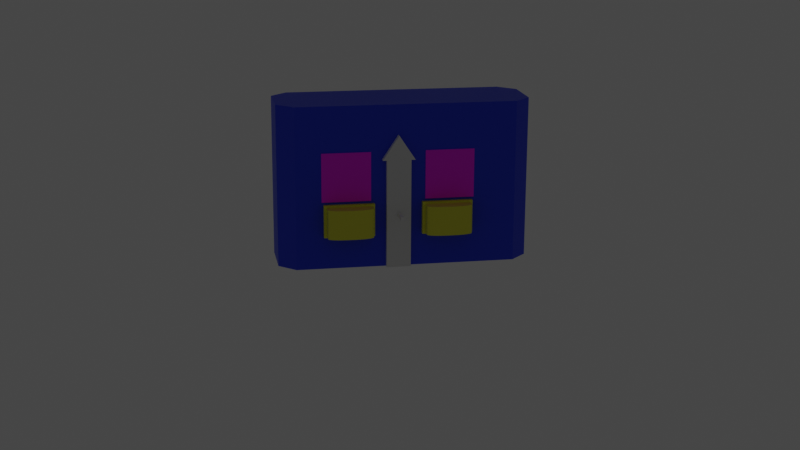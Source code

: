 # Source: charge-station.blend  (saved by Blender 3.2.14; exported with 4.5.12 LTS)
import bpy
from mathutils import Matrix  # noqa: F401  (used for matrix-valued properties, if any)

bpy.ops.wm.read_factory_settings(use_empty=True)
scene = bpy.context.scene
scene.name = 'Scene'

# ---- collections
col_charging_station = bpy.data.collections.new('charging-station'); scene.collection.children.link(col_charging_station)
col_tags = bpy.data.collections.new('Tags'); col_charging_station.children.link(col_tags)
col_light_camera = bpy.data.collections.new('light-camera'); scene.collection.children.link(col_light_camera)

# ---- images (referenced by path relative to the original .blend; pixels are not part of the script)
import os
ASSET_DIR = os.environ.get("B2B_ASSET_DIR", "")  # directory of the original .blend (textures are referenced by path, not embedded)
HERE = os.path.dirname(os.path.abspath(__file__))  # packed textures are extracted next to this script under _unpacked/

def load_image(name, relpath, width, height, colorspace="sRGB"):
    """Load a texture the original file referenced (path relative to the .blend, or extracted next to this script)."""
    p = next((c for c in (os.path.join(HERE, relpath), os.path.join(ASSET_DIR, relpath)) if relpath and os.path.exists(c)), "")
    if p:
        img = bpy.data.images.load(p, check_existing=True)
        img.name = name
    else:  # same state as the original file: an image datablock whose file is absent (Cycles renders it pink)
        img = bpy.data.images.new(name, width, height)
        img.source = "FILE"
        img.filepath = "//" + (relpath or name)
    img.colorspace_settings.name = colorspace
    return img
img_tag_36h11_1_png_001 = load_image('tag_36h11-1.png.001', 'meshes/tag_36h11-1.png', 1024, 1024, 'sRGB')
img_tag_36h11_0_png_001 = load_image('tag_36h11-0.png.001', 'meshes/tag_36h11-0.png', 1024, 1024, 'sRGB')
img_tag_36h11_0_png = load_image('tag_36h11-0.png', 'meshes/tag_36h11-0.png', 1024, 1024, 'sRGB')
img_tag_36h11_1_png = load_image('tag_36h11-1.png', 'meshes/tag_36h11-1.png', 1024, 1024, 'sRGB')

# ---- materials (node trees are filled in below, after node groups)
mat_material_002 = bpy.data.materials.new('Material.002')
mat_material_002.use_transparent_shadow = False
mat_material_003 = bpy.data.materials.new('Material.003')
mat_material_003.use_transparent_shadow = False
mat_apriltag_matiria_b_001 = bpy.data.materials.new('apriltag-matiria-B.001')
mat_apriltag_matiria_b_001.use_transparent_shadow = False
mat_apriltag_matiria_a_001 = bpy.data.materials.new('apriltag-matiria-A.001')
mat_apriltag_matiria_a_001.use_transparent_shadow = False
mat_material_001 = bpy.data.materials.new('Material.001')
mat_material_001.use_transparent_shadow = False
mat_material = bpy.data.materials.new('Material')
mat_material.use_transparent_shadow = False
mat_apriltag_matiria_a = bpy.data.materials.new('apriltag-matiria-A')
mat_apriltag_matiria_a.use_transparent_shadow = False
mat_apriltag_matiria_b = bpy.data.materials.new('apriltag-matiria-B')
mat_apriltag_matiria_b.use_transparent_shadow = False

# ---- node groups
ng_auto_smooth = bpy.data.node_groups.new('Auto Smooth', 'GeometryNodeTree')
_s = ng_auto_smooth.interface.new_socket(name='Geometry', in_out='OUTPUT', socket_type='NodeSocketGeometry')
_s = ng_auto_smooth.interface.new_socket(name='Geometry', in_out='INPUT', socket_type='NodeSocketGeometry')
_s = ng_auto_smooth.interface.new_socket(name='Angle', in_out='INPUT', socket_type='NodeSocketFloat')
_s.subtype = 'ANGLE'
_s.min_value = 0.0
_s.max_value = 3.142
ng_auto_smooth.is_modifier = True
_N = ng_auto_smooth.nodes; _L = ng_auto_smooth.links
n0 = _N.new('NodeGroupOutput'); n0.name = 'Group Output'; n0.location = (480, -100)
n1 = _N.new('NodeGroupInput'); n1.name = 'Group Input'; n1.location = (-420, -300)
n2 = _N.new('NodeGroupInput'); n2.name = 'Group Input.001'; n2.location = (-60, -100)
n3 = _N.new('GeometryNodeSetShadeSmooth'); n3.name = 'Set Shade Smooth'; n3.location = (120, -100)
n3.domain = 'EDGE'
n4 = _N.new('GeometryNodeSetShadeSmooth'); n4.name = 'Set Shade Smooth.001'; n4.location = (300, -100)
n5 = _N.new('GeometryNodeInputMeshEdgeAngle'); n5.name = 'Edge Angle'; n5.location = (-420, -220)
n6 = _N.new('GeometryNodeInputEdgeSmooth'); n6.name = 'Is Edge Smooth'; n6.location = (-60, -160)
n7 = _N.new('GeometryNodeInputShadeSmooth'); n7.name = 'Is Face Smooth'; n7.location = (-240, -340)
n8 = _N.new('FunctionNodeBooleanMath'); n8.name = 'Boolean Math'; n8.location = (-60, -220)
n9 = _N.new('FunctionNodeCompare'); n9.name = 'Compare'; n9.location = (-240, -180)
n9.operation = 'LESS_EQUAL'
_L.new(n5.outputs[0], n9.inputs[0])
_L.new(n4.outputs[0], n0.inputs[0])
_L.new(n1.outputs[1], n9.inputs[1])
_L.new(n9.outputs[0], n8.inputs[0])
_L.new(n7.outputs[0], n8.inputs[1])
_L.new(n2.outputs[0], n3.inputs[0])
_L.new(n6.outputs[0], n3.inputs[1])
_L.new(n3.outputs[0], n4.inputs[0])
_L.new(n8.outputs[0], n3.inputs[2])
n0.is_active_output = True

# ---- material node trees
mat_material_002.use_nodes = True; mat_material_002.node_tree.nodes.clear()
_N = mat_material_002.node_tree.nodes; _L = mat_material_002.node_tree.links
n0 = _N.new('ShaderNodeBsdfPrincipled'); n0.name = 'Principled BSDF'; n0.location = (10, 300)
n0.distribution = 'GGX'
n0.subsurface_method = 'RANDOM_WALK_SKIN'
n0.inputs[0].default_value = (0.01005, 0.04559, 0.8, 1.0)
n0.inputs[3].default_value = 1.45
n0.inputs[27].default_value = (0.0, 0.0, 0.0, 1.0)
n0.inputs[28].default_value = 1.0
n1 = _N.new('ShaderNodeOutputMaterial'); n1.name = 'Material Output'; n1.location = (300, 300)
_L.new(n0.outputs[0], n1.inputs[0])
n1.is_active_output = True
mat_material_003.use_nodes = True; mat_material_003.node_tree.nodes.clear()
_N = mat_material_003.node_tree.nodes; _L = mat_material_003.node_tree.links
n0 = _N.new('ShaderNodeBsdfPrincipled'); n0.name = 'Principled BSDF'; n0.location = (10, 300)
n0.distribution = 'GGX'
n0.subsurface_method = 'RANDOM_WALK_SKIN'
n0.inputs[0].default_value = (0.8, 0.7943, 0.045, 1.0)
n0.inputs[3].default_value = 1.45
n0.inputs[27].default_value = (0.0, 0.0, 0.0, 1.0)
n0.inputs[28].default_value = 1.0
n1 = _N.new('ShaderNodeOutputMaterial'); n1.name = 'Material Output'; n1.location = (300, 300)
_L.new(n0.outputs[0], n1.inputs[0])
n1.is_active_output = True
mat_apriltag_matiria_b_001.use_nodes = True; mat_apriltag_matiria_b_001.node_tree.nodes.clear()
_N = mat_apriltag_matiria_b_001.node_tree.nodes; _L = mat_apriltag_matiria_b_001.node_tree.links
n0 = _N.new('ShaderNodeOutputMaterial'); n0.name = 'Material Output'; n0.location = (300, 300)
n1 = _N.new('ShaderNodeBsdfPrincipled'); n1.name = 'Principled BSDF'; n1.location = (10, 300)
n1.distribution = 'GGX'
n1.subsurface_method = 'BURLEY'
n1.inputs[3].default_value = 1.45
n1.inputs[27].default_value = (0.0, 0.0, 0.0, 1.0)
n1.inputs[28].default_value = 1.0
n2 = _N.new('ShaderNodeTexImage'); n2.name = 'Image Texture'; n2.location = (-279, 303)
n2.image = img_tag_36h11_1_png_001
_L.new(n1.outputs[0], n0.inputs[0])
_L.new(n2.outputs[0], n1.inputs[0])
n0.is_active_output = True
mat_apriltag_matiria_a_001.use_nodes = True; mat_apriltag_matiria_a_001.node_tree.nodes.clear()
_N = mat_apriltag_matiria_a_001.node_tree.nodes; _L = mat_apriltag_matiria_a_001.node_tree.links
n0 = _N.new('ShaderNodeOutputMaterial'); n0.name = 'Material Output'; n0.location = (300, 300)
n1 = _N.new('ShaderNodeBsdfPrincipled'); n1.name = 'Principled BSDF'; n1.location = (10, 300)
n1.distribution = 'GGX'
n1.subsurface_method = 'BURLEY'
n1.inputs[3].default_value = 1.45
n1.inputs[27].default_value = (0.0, 0.0, 0.0, 1.0)
n1.inputs[28].default_value = 1.0
n2 = _N.new('ShaderNodeTexImage'); n2.name = 'Image Texture'; n2.location = (-279, 303)
n2.image = img_tag_36h11_0_png_001
_L.new(n1.outputs[0], n0.inputs[0])
_L.new(n2.outputs[0], n1.inputs[0])
n0.is_active_output = True
mat_material_001.use_nodes = True; mat_material_001.node_tree.nodes.clear()
_N = mat_material_001.node_tree.nodes; _L = mat_material_001.node_tree.links
n0 = _N.new('ShaderNodeBsdfPrincipled'); n0.name = 'Principled BSDF'; n0.location = (10, 300)
n0.distribution = 'GGX'
n0.subsurface_method = 'RANDOM_WALK_SKIN'
n0.inputs[0].default_value = (0.01005, 0.04559, 0.8, 1.0)
n0.inputs[3].default_value = 1.45
n0.inputs[27].default_value = (0.0, 0.0, 0.0, 1.0)
n0.inputs[28].default_value = 1.0
n1 = _N.new('ShaderNodeOutputMaterial'); n1.name = 'Material Output'; n1.location = (300, 300)
_L.new(n0.outputs[0], n1.inputs[0])
n1.is_active_output = True
mat_material.use_nodes = True; mat_material.node_tree.nodes.clear()
_N = mat_material.node_tree.nodes; _L = mat_material.node_tree.links
n0 = _N.new('ShaderNodeBsdfPrincipled'); n0.name = 'Principled BSDF'; n0.location = (10, 300)
n0.distribution = 'GGX'
n0.subsurface_method = 'RANDOM_WALK_SKIN'
n0.inputs[0].default_value = (0.8, 0.7943, 0.045, 1.0)
n0.inputs[3].default_value = 1.45
n0.inputs[27].default_value = (0.0, 0.0, 0.0, 1.0)
n0.inputs[28].default_value = 1.0
n1 = _N.new('ShaderNodeOutputMaterial'); n1.name = 'Material Output'; n1.location = (300, 300)
_L.new(n0.outputs[0], n1.inputs[0])
n1.is_active_output = True
mat_apriltag_matiria_a.use_nodes = True; mat_apriltag_matiria_a.node_tree.nodes.clear()
_N = mat_apriltag_matiria_a.node_tree.nodes; _L = mat_apriltag_matiria_a.node_tree.links
n0 = _N.new('ShaderNodeOutputMaterial'); n0.name = 'Material Output'; n0.location = (300, 300)
n1 = _N.new('ShaderNodeBsdfPrincipled'); n1.name = 'Principled BSDF'; n1.location = (10, 300)
n1.distribution = 'GGX'
n1.subsurface_method = 'BURLEY'
n1.inputs[3].default_value = 1.45
n1.inputs[27].default_value = (0.0, 0.0, 0.0, 1.0)
n1.inputs[28].default_value = 1.0
n2 = _N.new('ShaderNodeTexImage'); n2.name = 'Image Texture'; n2.location = (-279, 303)
n2.image = img_tag_36h11_0_png
_L.new(n1.outputs[0], n0.inputs[0])
_L.new(n2.outputs[0], n1.inputs[0])
n0.is_active_output = True
mat_apriltag_matiria_b.use_nodes = True; mat_apriltag_matiria_b.node_tree.nodes.clear()
_N = mat_apriltag_matiria_b.node_tree.nodes; _L = mat_apriltag_matiria_b.node_tree.links
n0 = _N.new('ShaderNodeOutputMaterial'); n0.name = 'Material Output'; n0.location = (300, 300)
n1 = _N.new('ShaderNodeBsdfPrincipled'); n1.name = 'Principled BSDF'; n1.location = (10, 300)
n1.distribution = 'GGX'
n1.subsurface_method = 'BURLEY'
n1.inputs[3].default_value = 1.45
n1.inputs[27].default_value = (0.0, 0.0, 0.0, 1.0)
n1.inputs[28].default_value = 1.0
n2 = _N.new('ShaderNodeTexImage'); n2.name = 'Image Texture'; n2.location = (-279, 303)
n2.image = img_tag_36h11_1_png
_L.new(n1.outputs[0], n0.inputs[0])
_L.new(n2.outputs[0], n1.inputs[0])
n0.is_active_output = True

# ---- world
world_world = bpy.data.worlds.new('World'); scene.world = world_world
world_world.use_nodes = True; world_world.node_tree.nodes.clear()
_N = world_world.node_tree.nodes; _L = world_world.node_tree.links
n0 = _N.new('ShaderNodeOutputWorld'); n0.name = 'World Output'; n0.location = (300, 300)
n1 = _N.new('ShaderNodeBackground'); n1.name = 'Background'; n1.location = (10, 300)
n1.inputs[0].default_value = (0.05088, 0.05088, 0.05088, 1.0)
_L.new(n1.outputs[0], n0.inputs[0])
n0.is_active_output = True
world_world.color = (0.05088, 0.05088, 0.05088)
world_world.use_sun_shadow = False
world_world.sun_shadow_jitter_overblur = 0.0

# ---- cameras
cam_camera = bpy.data.cameras.new('Camera')
cam_camera.lens = 60.0

# ---- lights
light_spot = bpy.data.lights.new('Spot', 'SPOT')
light_spot.transmission_factor = 0.0
light_spot.energy = 70.0
light_spot.shadow_soft_size = 0.25
light_spot.shadow_maximum_resolution = 0.006
light_spot.use_absolute_resolution = True
light_spot.spot_size = 0.3019
light_spot_001 = bpy.data.lights.new('Spot.001', 'SPOT')
light_spot_001.transmission_factor = 0.0
light_spot_001.energy = 362.9
light_spot_001.shadow_soft_size = 0.25
light_spot_001.shadow_maximum_resolution = 0.006
light_spot_001.use_absolute_resolution = True
light_spot_001.spot_size = 0.2443

# ---- meshes
me_cube_006 = bpy.data.meshes.new('Cube.006')
me_cube_006.from_pydata([(-2.328e-09, -0.05, -2.384e-08), (-2.328e-09, -0.05, 0.2), (-2.328e-09, 0.05, -2.384e-08), (-2.328e-09, 0.05, 0.2), (0.01, -0.05, -2.384e-08), (0.01, -0.05, 0.2), (0.01, 0.05, -2.384e-08), (0.01, 0.05, 0.2), (-2.328e-09, -0.05, 0.04), (-2.328e-09, -0.05, 0.08), (-2.328e-09, -0.05, 0.12), (-2.328e-09, -0.05, 0.16), (-2.328e-09, 0.05, 0.16), (-2.328e-09, 0.05, 0.12), (-2.328e-09, 0.05, 0.08), (-2.328e-09, 0.05, 0.04), (0.01, 0.05, 0.16), (0.01, 0.05, 0.12), (0.01, 0.05, 0.08), (0.01, 0.05, 0.04), (0.01, -0.05, 0.16), (0.01, -0.05, 0.12), (0.01, -0.05, 0.08), (0.01, -0.05, 0.04), (-2.328e-09, 0.01667, -2.384e-08), (-2.328e-09, -0.01667, -2.384e-08), (-2.328e-09, -0.01667, 0.2), (-2.328e-09, 0.01667, 0.2), (0.01, -0.01667, -2.384e-08), (0.01, 0.01667, -2.384e-08), (0.01, 0.01667, 0.2), (0.01, -0.01667, 0.2), (0.01, 0.01667, 0.04), (0.01, -0.01667, 0.04), (0.01, 0.01667, 0.08), (0.01, -0.01667, 0.08), (0.01, 0.01667, 0.12), (0.01, -0.01667, 0.12), (0.01, 0.01667, 0.16), (0.01, -0.01667, 0.16), (-2.328e-09, -0.01667, 0.04), (-2.328e-09, 0.01667, 0.04), (-2.328e-09, -0.01667, 0.08), (-2.328e-09, 0.01667, 0.08), (-2.328e-09, -0.01667, 0.12), (-2.328e-09, 0.01667, 0.12), (-2.328e-09, -0.01667, 0.16), (-2.328e-09, 0.01667, 0.16), (0.01, 0.00664, 0.09667), (0.01, -0.00664, 0.09667), (0.01, 0.00664, 0.1033), (0.01, -0.00664, 0.1033), (0.04398, 0.00664, 0.09667), (0.04398, -0.00664, 0.09667), (0.04398, 0.00664, 0.1033), (0.04398, -0.00664, 0.1033), (-2.328e-09, 0.01857, 0.2), (-2.328e-09, 0.0674, 0.2), (0.01, 0.0674, 0.2), (0.01, -0.01857, 0.2), (0.01, -0.0674, 0.2), (-2.328e-09, -0.0674, 0.2), (-2.328e-09, -0.01857, 0.2), (0.01, 0.01857, 0.2), (-2.328e-09, 0.0002074, 0.2447), (-2.328e-09, 0.0006222, 0.2447), (0.01, 0.0006222, 0.2447), (0.01, -0.0002074, 0.2447), (0.01, -0.0006222, 0.2447), (-2.328e-09, -0.0006222, 0.2447), (-2.328e-09, -0.0002074, 0.2447), (0.01, 0.0002074, 0.2447)], [], [(47, 27, 3, 12), (12, 3, 7, 16), (39, 31, 5, 20), (20, 5, 1, 11), (25, 28, 4, 0), (3, 27, 56, 57), (4, 23, 8, 0), (23, 22, 9, 8), (22, 21, 10, 9), (21, 20, 11, 10), (28, 33, 23, 4), (33, 35, 22, 23), (35, 37, 21, 22), (37, 39, 20, 21), (2, 15, 19, 6), (15, 14, 18, 19), (14, 13, 17, 18), (13, 12, 16, 17), (24, 41, 15, 2), (41, 43, 14, 15), (43, 45, 13, 14), (45, 47, 12, 13), (10, 11, 46, 44), (44, 46, 47, 45), (9, 10, 44, 42), (42, 44, 45, 43), (8, 9, 42, 40), (40, 42, 43, 41), (0, 8, 40, 25), (25, 40, 41, 24), (17, 16, 38, 36), (36, 38, 39, 37), (18, 17, 36, 34), (36, 37, 51, 50), (19, 18, 34, 32), (32, 34, 35, 33), (6, 19, 32, 29), (29, 32, 33, 28), (26, 1, 61, 62), (30, 7, 58, 63), (2, 6, 29, 24), (24, 29, 28, 25), (16, 7, 30, 38), (38, 30, 31, 39), (11, 1, 26, 46), (46, 26, 27, 47), (48, 50, 54, 52), (37, 35, 49, 51), (35, 34, 48, 49), (34, 36, 50, 48), (52, 54, 55, 53), (49, 48, 52, 53), (51, 49, 53, 55), (50, 51, 55, 54), (60, 59, 67, 68), (62, 61, 69, 70), (63, 58, 66, 71), (1, 5, 60, 61), (31, 30, 63, 59), (7, 3, 57, 58), (27, 26, 62, 56), (5, 31, 59, 60), (67, 70, 69, 68), (66, 65, 64, 71), (71, 64, 70, 67), (57, 56, 64, 65), (59, 63, 71, 67), (56, 62, 70, 64), (61, 60, 68, 69), (58, 57, 65, 66)])
_uv = me_cube_006.uv_layers.new(name='UVMap')
_uv.uv.foreach_set('vector', [0.575, 0.1667, 0.625, 0.1667, 0.625, 0.25, 0.575, 0.25, 0.575, 0.25, 0.625, 0.25, 0.625, 0.5, 0.575, 0.5, 0.575, 0.6667, 0.625, 0.6667, 0.625, 0.75, 0.575, 0.75, 0.575, 0.75, 0.625, 0.75, 0.625, 1.0, 0.575, 1.0, 0.125, 0.6667, 0.375, 0.6667, 0.375, 0.75, 0.125, 0.75, 0.625, 0.25, 0.625, 0.1667, 0.625, 0.1667, 0.625, 0.25, 0.375, 0.75, 0.425, 0.75, 0.425, 1.0, 0.375, 1.0, 0.425, 0.75, 0.475, 0.75, 0.475, 1.0, 0.425, 1.0, 0.475, 0.75, 0.525, 0.75, 0.525, 1.0, 0.475, 1.0, 0.525, 0.75, 0.575, 0.75, 0.575, 1.0, 0.525, 1.0, 0.375, 0.6667, 0.425, 0.6667, 0.425, 0.75, 0.375, 0.75, 0.425, 0.6667, 0.475, 0.6667, 0.475, 0.75, 0.425, 0.75, 0.475, 0.6667, 0.525, 0.6667, 0.525, 0.75, 0.475, 0.75, 0.525, 0.6667, 0.575, 0.6667, 0.575, 0.75, 0.525, 0.75, 0.375, 0.25, 0.425, 0.25, 0.425, 0.5, 0.375, 0.5, 0.425, 0.25, 0.475, 0.25, 0.475, 0.5, 0.425, 0.5, 0.475, 0.25, 0.525, 0.25, 0.525, 0.5, 0.475, 0.5, 0.525, 0.25, 0.575, 0.25, 0.575, 0.5, 0.525, 0.5, 0.375, 0.1667, 0.425, 0.1667, 0.425, 0.25, 0.375, 0.25, 0.425, 0.1667, 0.475, 0.1667, 0.475, 0.25, 0.425, 0.25, 0.475, 0.1667, 0.525, 0.1667, 0.525, 0.25, 0.475, 0.25, 0.525, 0.1667, 0.575, 0.1667, 0.575, 0.25, 0.525, 0.25, 0.525, 0.0, 0.575, 0.0, 0.575, 0.08333, 0.525, 0.08333, 0.525, 0.08333, 0.575, 0.08333, 0.575, 0.1667, 0.525, 0.1667, 0.475, 0.0, 0.525, 0.0, 0.525, 0.08333, 0.475, 0.08333, 0.475, 0.08333, 0.525, 0.08333, 0.525, 0.1667, 0.475, 0.1667, 0.425, 0.0, 0.475, 0.0, 0.475, 0.08333, 0.425, 0.08333, 0.425, 0.08333, 0.475, 0.08333, 0.475, 0.1667, 0.425, 0.1667, 0.375, 0.0, 0.425, 0.0, 0.425, 0.08333, 0.375, 0.08333, 0.375, 0.08333, 0.425, 0.08333, 0.425, 0.1667, 0.375, 0.1667, 0.525, 0.5, 0.575, 0.5, 0.575, 0.5833, 0.525, 0.5833, 0.525, 0.5833, 0.575, 0.5833, 0.575, 0.6667, 0.525, 0.6667, 0.475, 0.5, 0.525, 0.5, 0.525, 0.5833, 0.475, 0.5833, 0.525, 0.5833, 0.525, 0.6667, 0.525, 0.6667, 0.525, 0.5833, 0.425, 0.5, 0.475, 0.5, 0.475, 0.5833, 0.425, 0.5833, 0.425, 0.5833, 0.475, 0.5833, 0.475, 0.6667, 0.425, 0.6667, 0.375, 0.5, 0.425, 0.5, 0.425, 0.5833, 0.375, 0.5833, 0.375, 0.5833, 0.425, 0.5833, 0.425, 0.6667, 0.375, 0.6667, 0.625, 0.08333, 0.625, 0.0, 0.625, 0.0, 0.625, 0.08333, 0.625, 0.5833, 0.625, 0.5, 0.625, 0.5, 0.625, 0.5833, 0.125, 0.5, 0.375, 0.5, 0.375, 0.5833, 0.125, 0.5833, 0.125, 0.5833, 0.375, 0.5833, 0.375, 0.6667, 0.125, 0.6667, 0.575, 0.5, 0.625, 0.5, 0.625, 0.5833, 0.575, 0.5833, 0.575, 0.5833, 0.625, 0.5833, 0.625, 0.6667, 0.575, 0.6667, 0.575, 0.0, 0.625, 0.0, 0.625, 0.08333, 0.575, 0.08333, 0.575, 0.08333, 0.625, 0.08333, 0.625, 0.1667, 0.575, 0.1667, 0.475, 0.5833, 0.525, 0.5833, 0.525, 0.5833, 0.475, 0.5833, 0.525, 0.6667, 0.475, 0.6667, 0.475, 0.6667, 0.525, 0.6667, 0.475, 0.6667, 0.475, 0.5833, 0.475, 0.5833, 0.475, 0.6667, 0.475, 0.5833, 0.525, 0.5833, 0.525, 0.5833, 0.475, 0.5833, 0.475, 0.5833, 0.525, 0.5833, 0.525, 0.6667, 0.475, 0.6667, 0.475, 0.6667, 0.475, 0.5833, 0.475, 0.5833, 0.475, 0.6667, 0.525, 0.6667, 0.475, 0.6667, 0.475, 0.6667, 0.525, 0.6667, 0.525, 0.5833, 0.525, 0.6667, 0.525, 0.6667, 0.525, 0.5833, 0.625, 0.75, 0.625, 0.6667, 0.625, 0.6667, 0.625, 0.75, 0.625, 0.08333, 0.625, 0.0, 0.625, 0.0, 0.625, 0.08333, 0.625, 0.5833, 0.625, 0.5, 0.625, 0.5, 0.625, 0.5833, 0.625, 1.0, 0.625, 0.75, 0.625, 0.75, 0.625, 1.0, 0.625, 0.6667, 0.625, 0.5833, 0.625, 0.5833, 0.625, 0.6667, 0.625, 0.5, 0.625, 0.25, 0.625, 0.25, 0.625, 0.5, 0.625, 0.1667, 0.625, 0.08333, 0.625, 0.08333, 0.625, 0.1667, 0.625, 0.75, 0.625, 0.6667, 0.625, 0.6667, 0.625, 0.75, 0.625, 0.6667, 0.875, 0.6667, 0.875, 0.75, 0.625, 0.75, 0.625, 0.5, 0.875, 0.5, 0.875, 0.5833, 0.625, 0.5833, 0.625, 0.5833, 0.875, 0.5833, 0.875, 0.6667, 0.625, 0.6667, 0.625, 0.25, 0.625, 0.1667, 0.625, 0.1667, 0.625, 0.25, 0.625, 0.6667, 0.625, 0.5833, 0.625, 0.5833, 0.625, 0.6667, 0.625, 0.1667, 0.625, 0.08333, 0.625, 0.08333, 0.625, 0.1667, 0.625, 1.0, 0.625, 0.75, 0.625, 0.75, 0.625, 1.0, 0.625, 0.5, 0.625, 0.25, 0.625, 0.25, 0.625, 0.5])
me_cube_006.update()
me_cube_010 = bpy.data.meshes.new('Cube.010')
me_cube_010.from_pydata([(-0.1477, 0.1368, -1.788e-08), (-0.1477, 0.04378, -1.788e-08), (-0.1477, -0.04922, -1.788e-08), (-0.1477, -0.1422, -1.788e-08), (-0.1477, -0.1422, 0.3), (-0.1477, -0.04922, 0.3), (-0.1477, 0.04378, 0.3), (-0.1477, 0.1368, 0.3), (0.0, -0.1422, -1.788e-08), (0.0, -0.04922, -1.788e-08), (0.0, 0.04378, -1.788e-08), (0.0, 0.1368, -1.788e-08), (0.0, 0.1368, 0.3), (0.0, 0.04378, 0.3), (0.0, -0.04922, 0.3), (0.0, -0.1422, 0.3), (0.0, 0.1368, 0.24), (0.0, 0.1368, 0.1203), (0.0, 0.1368, 0.06026), (0.0, 0.1368, 0.0252), (0.0, 0.04378, 0.24), (0.0, 0.04378, 0.1203), (0.0, 0.04378, 0.06026), (0.0, 0.04378, 0.0252), (0.0, -0.04922, 0.24), (0.0, -0.04922, 0.1203), (0.0, -0.04922, 0.06026), (0.0, -0.04922, 0.0252), (0.0, -0.1422, 0.24), (0.0, -0.1422, 0.1203), (0.0, -0.1422, 0.06026), (0.0, -0.1422, 0.0252), (-0.1477, -0.1422, 0.24), (-0.1477, -0.1422, 0.1203), (-0.1477, -0.1422, 0.06026), (-0.1477, -0.1422, 0.0252), (-0.1477, -0.04922, 0.24), (-0.1477, -0.04922, 0.1203), (-0.1477, -0.04922, 0.06026), (-0.1477, -0.04922, 0.0252), (-0.1477, 0.04378, 0.24), (-0.1477, 0.04378, 0.1203), (-0.1477, 0.04378, 0.06026), (-0.1477, 0.04378, 0.0252), (-0.1477, 0.1368, 0.24), (-0.1477, 0.1368, 0.1203), (-0.1477, 0.1368, 0.06026), (-0.1477, 0.1368, 0.0252), (-0.1173, -0.2171, -1.788e-08), (-0.1477, -0.1867, -1.788e-08), (-0.1477, -0.1867, 0.3), (-0.1173, -0.2171, 0.3), (-0.1477, 0.2175, -1.788e-08), (-0.1173, 0.2479, -1.788e-08), (-0.1173, 0.2479, 0.3), (-0.1477, 0.2175, 0.3), (0.0, -0.1867, -1.788e-08), (-0.0304, -0.2171, -1.788e-08), (-0.0304, -0.2171, 0.3), (0.0, -0.1867, 0.3), (-0.0304, 0.2479, -1.788e-08), (0.0, 0.2175, -1.788e-08), (0.0, 0.2175, 0.3), (-0.0304, 0.2479, 0.3), (-0.1173, -0.2171, 0.0252), (-0.1477, -0.1867, 0.0252), (-0.1173, -0.2171, 0.06026), (-0.1477, -0.1867, 0.06026), (-0.1173, -0.2171, 0.1203), (-0.1477, -0.1867, 0.1203), (-0.1477, -0.1867, 0.24), (-0.1173, -0.2171, 0.24), (-0.1173, 0.2479, 0.24), (-0.1477, 0.2175, 0.24), (-0.1173, 0.2479, 0.1203), (-0.1477, 0.2175, 0.1203), (-0.1173, 0.2479, 0.06026), (-0.1477, 0.2175, 0.06026), (-0.1477, 0.2175, 0.0252), (-0.1173, 0.2479, 0.0252), (0.0, 0.2175, 0.24), (-0.0304, 0.2479, 0.24), (0.0, 0.2175, 0.1203), (-0.0304, 0.2479, 0.1203), (0.0, 0.2175, 0.06026), (-0.0304, 0.2479, 0.06026), (-0.0304, 0.2479, 0.0252), (0.0, 0.2175, 0.0252), (-0.0304, -0.2171, 0.24), (0.0, -0.1867, 0.24), (-0.0304, -0.2171, 0.1203), (0.0, -0.1867, 0.1203), (-0.0304, -0.2171, 0.06026), (0.0, -0.1867, 0.06026), (0.0, -0.1867, 0.0252), (-0.0304, -0.2171, 0.0252), (0.0, 0.1368, 0.1203), (0.0, 0.1368, 0.06026), (0.0, 0.04378, 0.1203), (0.0, 0.04378, 0.06026), (0.008593, 0.1368, 0.1203), (0.008593, 0.1368, 0.06026), (0.008593, 0.04378, 0.1203), (0.008593, 0.04378, 0.06026), (0.008593, 0.1368, 0.1203), (0.008593, 0.1368, 0.06026), (0.008593, 0.04378, 0.1203), (0.008593, 0.04378, 0.06026), (0.008593, 0.1368, 0.1203), (0.008593, 0.1368, 0.06026), (0.008593, 0.04378, 0.1203), (0.008593, 0.04378, 0.06026), (0.008593, 0.1321, 0.1173), (0.008593, 0.1321, 0.06326), (0.008593, 0.04843, 0.1173), (0.008593, 0.04843, 0.06326), (0.03725, 0.09726, 0.1173), (0.02617, 0.1321, 0.1173), (0.03688, 0.1063, 0.1173), (0.03577, 0.1147, 0.1173), (0.03401, 0.1219, 0.1173), (0.03171, 0.1275, 0.1173), (0.02904, 0.1309, 0.1173), (0.02617, 0.1321, 0.06326), (0.03725, 0.09726, 0.06326), (0.02904, 0.1309, 0.06326), (0.03171, 0.1275, 0.06326), (0.03401, 0.1219, 0.06326), (0.03577, 0.1147, 0.06326), (0.03688, 0.1063, 0.06326), (0.02617, 0.04843, 0.1173), (0.03725, 0.08331, 0.1173), (0.02904, 0.04962, 0.1173), (0.03171, 0.0531, 0.1173), (0.03401, 0.05865, 0.1173), (0.03577, 0.06587, 0.1173), (0.03688, 0.07428, 0.1173), (0.03725, 0.08331, 0.06326), (0.02617, 0.04843, 0.06326), (0.03688, 0.07428, 0.06326), (0.03577, 0.06587, 0.06326), (0.03401, 0.05865, 0.06326), (0.03171, 0.0531, 0.06326), (0.02904, 0.04962, 0.06326), (0.0, -0.04378, 0.1203), (0.0, -0.04378, 0.06026), (0.0, -0.1368, 0.1203), (0.0, -0.1368, 0.06026), (0.008593, -0.04378, 0.1203), (0.008593, -0.04378, 0.06026), (0.008593, -0.1368, 0.1203), (0.008593, -0.1368, 0.06026), (0.008593, -0.04378, 0.1203), (0.008593, -0.04378, 0.06026), (0.008593, -0.1368, 0.1203), (0.008593, -0.1368, 0.06026), (0.008593, -0.04378, 0.1203), (0.008593, -0.04378, 0.06026), (0.008593, -0.1368, 0.1203), (0.008593, -0.1368, 0.06026), (0.008593, -0.04843, 0.1173), (0.008593, -0.04843, 0.06326), (0.008593, -0.1321, 0.1173), (0.008593, -0.1321, 0.06326), (0.03725, -0.08331, 0.1173), (0.02617, -0.04843, 0.1173), (0.03688, -0.07428, 0.1173), (0.03577, -0.06587, 0.1173), (0.03401, -0.05865, 0.1173), (0.03171, -0.0531, 0.1173), (0.02904, -0.04962, 0.1173), (0.02617, -0.04843, 0.06326), (0.03725, -0.08331, 0.06326), (0.02904, -0.04962, 0.06326), (0.03171, -0.0531, 0.06326), (0.03401, -0.05865, 0.06326), (0.03577, -0.06587, 0.06326), (0.03688, -0.07428, 0.06326), (0.02617, -0.1321, 0.1173), (0.03725, -0.09726, 0.1173), (0.02904, -0.1309, 0.1173), (0.03171, -0.1275, 0.1173), (0.03401, -0.1219, 0.1173), (0.03577, -0.1147, 0.1173), (0.03688, -0.1063, 0.1173), (0.03725, -0.09726, 0.06326), (0.02617, -0.1321, 0.06326), (0.03688, -0.1063, 0.06326), (0.03577, -0.1147, 0.06326), (0.03401, -0.1219, 0.06326), (0.03171, -0.1275, 0.06326), (0.02904, -0.1309, 0.06326), (0.002, 0.14, 0.215), (0.002, 0.14, 0.125), (0.002, 0.05, 0.215), (0.002, 0.05, 0.125), (-0.002, 0.14, 0.215), (-0.002, 0.14, 0.125), (-0.002, 0.05, 0.215), (-0.002, 0.05, 0.125), (0.002, -0.05, 0.215), (0.002, -0.05, 0.125), (0.002, -0.14, 0.215), (0.002, -0.14, 0.125), (-0.002, -0.05, 0.215), (-0.002, -0.05, 0.125), (-0.002, -0.14, 0.215), (-0.002, -0.14, 0.125)], [], [(8, 31, 94, 56), (44, 7, 55, 73), (61, 87, 19, 11), (15, 4, 50, 51, 58, 59), (57, 95, 64, 48), (0, 47, 78, 52), (72, 54, 63, 81), (12, 7, 6, 13), (13, 6, 5, 14), (14, 5, 4, 15), (62, 63, 54, 55, 7, 12), (0, 11, 10, 1), (1, 10, 9, 2), (2, 9, 8, 3), (95, 92, 66, 64), (16, 12, 13, 20), (20, 13, 14, 24), (24, 14, 15, 28), (88, 58, 51, 71), (32, 4, 5, 36), (36, 5, 6, 40), (40, 6, 7, 44), (1, 43, 47, 0), (43, 42, 46, 47), (42, 41, 45, 46), (41, 40, 44, 45), (2, 39, 43, 1), (39, 38, 42, 43), (38, 37, 41, 42), (37, 36, 40, 41), (3, 35, 39, 2), (35, 34, 38, 39), (34, 33, 37, 38), (33, 32, 36, 37), (3, 8, 56, 57, 48, 49), (92, 90, 68, 66), (90, 88, 71, 68), (45, 44, 73, 75), (9, 27, 31, 8), (27, 26, 30, 31), (25, 24, 28, 29), (10, 23, 27, 9), (23, 22, 26, 27), (22, 21, 25, 26), (21, 20, 24, 25), (11, 19, 23, 10), (19, 18, 22, 23), (17, 16, 20, 21), (80, 62, 12, 16), (29, 28, 89, 91), (87, 84, 18, 19), (84, 82, 17, 18), (70, 50, 4, 32), (65, 67, 34, 35), (67, 69, 33, 34), (69, 70, 32, 33), (28, 15, 59, 89), (31, 30, 93, 94), (30, 29, 91, 93), (52, 53, 60, 61, 11, 0), (82, 80, 16, 17), (47, 46, 77, 78), (46, 45, 75, 77), (53, 79, 86, 60), (79, 76, 85, 86), (76, 74, 83, 85), (74, 72, 81, 83), (71, 51, 50, 70), (79, 53, 52, 78), (87, 61, 60, 86), (95, 57, 56, 94), (48, 64, 65, 49), (64, 66, 67, 65), (66, 68, 69, 67), (68, 71, 70, 69), (54, 72, 73, 55), (72, 74, 75, 73), (74, 76, 77, 75), (76, 79, 78, 77), (62, 80, 81, 63), (80, 82, 83, 81), (82, 84, 85, 83), (84, 87, 86, 85), (58, 88, 89, 59), (88, 90, 91, 89), (90, 92, 93, 91), (92, 95, 94, 93), (49, 65, 35, 3), (18, 17, 21, 22), (26, 25, 29, 30), (100, 102, 106, 104), (98, 99, 103, 102), (99, 97, 101, 103), (97, 96, 100, 101), (96, 98, 102, 100), (102, 103, 107, 106), (103, 101, 105, 107), (101, 100, 104, 105), (111, 109, 113, 115), (105, 104, 108, 109), (104, 106, 110, 108), (106, 107, 111, 110), (107, 105, 109, 111), (115, 113, 123, 125, 126, 127, 128, 129, 124, 137, 139, 140, 141, 142, 143, 138), (109, 108, 112, 113), (108, 110, 114, 112), (110, 111, 115, 114), (112, 114, 130, 132, 133, 134, 135, 136, 131, 116, 118, 119, 120, 121, 122, 117), (114, 115, 138, 130), (124, 116, 131, 137), (116, 124, 129, 118), (118, 129, 128, 119), (119, 128, 127, 120), (120, 127, 126, 121), (121, 126, 125, 122), (122, 125, 123, 117), (130, 138, 143, 132), (132, 143, 142, 133), (133, 142, 141, 134), (134, 141, 140, 135), (135, 140, 139, 136), (136, 139, 137, 131), (113, 112, 117, 123), (97, 99, 98, 96), (144, 146, 150, 148), (145, 144, 148, 149), (148, 150, 154, 152), (147, 145, 149, 151), (146, 147, 151, 150), (153, 152, 156, 157), (155, 153, 157, 159), (150, 151, 155, 154), (151, 149, 153, 155), (149, 148, 152, 153), (159, 157, 161, 163), (152, 154, 158, 156), (154, 155, 159, 158), (163, 161, 171, 173, 174, 175, 176, 177, 172, 185, 187, 188, 189, 190, 191, 186), (157, 156, 160, 161), (156, 158, 162, 160), (158, 159, 163, 162), (160, 162, 178, 180, 181, 182, 183, 184, 179, 164, 166, 167, 168, 169, 170, 165), (161, 160, 165, 171), (162, 163, 186, 178), (172, 164, 179, 185), (164, 172, 177, 166), (166, 177, 176, 167), (167, 176, 175, 168), (168, 175, 174, 169), (169, 174, 173, 170), (170, 173, 171, 165), (178, 186, 191, 180), (180, 191, 190, 181), (181, 190, 189, 182), (182, 189, 188, 183), (183, 188, 187, 184), (184, 187, 185, 179), (145, 147, 146, 144), (192, 194, 195, 193), (194, 198, 199, 195), (198, 196, 197, 199), (196, 192, 193, 197), (194, 192, 196, 198), (199, 197, 193, 195), (200, 202, 203, 201), (202, 206, 207, 203), (206, 204, 205, 207), (204, 200, 201, 205), (202, 200, 204, 206), (207, 205, 201, 203)])
me_cube_010.polygons.foreach_set('material_index', [0, 0, 0, 0, 0, 0, 0, 0, 0, 0, 0, 0, 0, 0, 0, 0, 0, 0, 0, 0, 0, 0, 0, 0, 0, 0, 0, 0, 0, 0, 0, 0, 0, 0, 0, 0, 0, 0, 0, 0, 0, 0, 0, 0, 0, 0, 0, 0, 0, 0, 0, 0, 0, 0, 0, 0, 0, 0, 0, 0, 0, 0, 0, 0, 0, 0, 0, 0, 0, 0, 0, 0, 0, 0, 0, 0, 0, 0, 0, 0, 0, 0, 0, 0, 0, 0, 0, 0, 0, 0, 1, 1, 1, 1, 1, 1, 1, 1, 1, 1, 1, 1, 1, 1, 1, 1, 1, 1, 1, 1, 1, 1, 1, 1, 1, 1, 1, 1, 1, 1, 1, 1, 1, 1, 1, 1, 1, 1, 1, 1, 1, 1, 1, 1, 1, 1, 1, 1, 1, 1, 1, 1, 1, 1, 1, 1, 1, 1, 1, 1, 1, 1, 1, 1, 1, 1, 1, 1, 2, 2, 2, 2, 2, 2, 3, 3, 3, 3, 3, 3])
_uv = me_cube_010.uv_layers.new(name='UVMap')
_uv.uv.foreach_set('vector', [0.375, 0.7097, 0.425, 0.7097, 0.425, 0.7337, 0.375, 0.7337, 0.575, 0.1903, 0.625, 0.1903, 0.625, 0.2337, 0.575, 0.2337, 0.375, 0.5163, 0.425, 0.5163, 0.425, 0.5597, 0.375, 0.5597, 0.625, 0.7097, 0.875, 0.7097, 0.875, 0.7337, 0.8236, 0.75, 0.6764, 0.75, 0.625, 0.7337, 0.375, 0.8014, 0.425, 0.8014, 0.425, 0.9486, 0.375, 0.9486, 0.375, 0.1903, 0.425, 0.1903, 0.425, 0.2337, 0.375, 0.2337, 0.575, 0.3014, 0.625, 0.3014, 0.625, 0.4486, 0.575, 0.4486, 0.625, 0.5597, 0.875, 0.5597, 0.875, 0.6097, 0.625, 0.6097, 0.625, 0.6097, 0.875, 0.6097, 0.875, 0.6597, 0.625, 0.6597, 0.625, 0.6597, 0.875, 0.6597, 0.875, 0.7097, 0.625, 0.7097, 0.625, 0.5163, 0.6764, 0.5, 0.8236, 0.5, 0.875, 0.5163, 0.875, 0.5597, 0.625, 0.5597, 0.125, 0.5597, 0.375, 0.5597, 0.375, 0.6097, 0.125, 0.6097, 0.125, 0.6097, 0.375, 0.6097, 0.375, 0.6597, 0.125, 0.6597, 0.125, 0.6597, 0.375, 0.6597, 0.375, 0.7097, 0.125, 0.7097, 0.425, 0.8014, 0.475, 0.8014, 0.475, 0.9486, 0.425, 0.9486, 0.575, 0.5597, 0.625, 0.5597, 0.625, 0.6097, 0.575, 0.6097, 0.575, 0.6097, 0.625, 0.6097, 0.625, 0.6597, 0.575, 0.6597, 0.575, 0.6597, 0.625, 0.6597, 0.625, 0.7097, 0.575, 0.7097, 0.575, 0.8014, 0.625, 0.8014, 0.625, 0.9486, 0.575, 0.9486, 0.575, 0.04026, 0.625, 0.04026, 0.625, 0.09026, 0.575, 0.09026, 0.575, 0.09026, 0.625, 0.09026, 0.625, 0.1403, 0.575, 0.1403, 0.575, 0.1403, 0.625, 0.1403, 0.625, 0.1903, 0.575, 0.1903, 0.375, 0.1403, 0.425, 0.1403, 0.425, 0.1903, 0.375, 0.1903, 0.425, 0.1403, 0.475, 0.1403, 0.475, 0.1903, 0.425, 0.1903, 0.475, 0.1403, 0.525, 0.1403, 0.525, 0.1903, 0.475, 0.1903, 0.525, 0.1403, 0.575, 0.1403, 0.575, 0.1903, 0.525, 0.1903, 0.375, 0.09026, 0.425, 0.09026, 0.425, 0.1403, 0.375, 0.1403, 0.425, 0.09026, 0.475, 0.09026, 0.475, 0.1403, 0.425, 0.1403, 0.475, 0.09026, 0.525, 0.09026, 0.525, 0.1403, 0.475, 0.1403, 0.525, 0.09026, 0.575, 0.09026, 0.575, 0.1403, 0.525, 0.1403, 0.375, 0.04026, 0.425, 0.04026, 0.425, 0.09026, 0.375, 0.09026, 0.425, 0.04026, 0.475, 0.04026, 0.475, 0.09026, 0.425, 0.09026, 0.475, 0.04026, 0.525, 0.04026, 0.525, 0.09026, 0.475, 0.09026, 0.525, 0.04026, 0.575, 0.04026, 0.575, 0.09026, 0.525, 0.09026, 0.125, 0.7097, 0.375, 0.7097, 0.375, 0.7337, 0.3236, 0.75, 0.1764, 0.75, 0.125, 0.7337, 0.475, 0.8014, 0.525, 0.8014, 0.525, 0.9486, 0.475, 0.9486, 0.525, 0.8014, 0.575, 0.8014, 0.575, 0.9486, 0.525, 0.9486, 0.525, 0.1903, 0.575, 0.1903, 0.575, 0.2337, 0.525, 0.2337, 0.375, 0.6597, 0.425, 0.6597, 0.425, 0.7097, 0.375, 0.7097, 0.425, 0.6597, 0.475, 0.6597, 0.475, 0.7097, 0.425, 0.7097, 0.525, 0.6597, 0.575, 0.6597, 0.575, 0.7097, 0.525, 0.7097, 0.375, 0.6097, 0.425, 0.6097, 0.425, 0.6597, 0.375, 0.6597, 0.425, 0.6097, 0.475, 0.6097, 0.475, 0.6597, 0.425, 0.6597, 0.475, 0.6097, 0.525, 0.6097, 0.525, 0.6597, 0.475, 0.6597, 0.525, 0.6097, 0.575, 0.6097, 0.575, 0.6597, 0.525, 0.6597, 0.375, 0.5597, 0.425, 0.5597, 0.425, 0.6097, 0.375, 0.6097, 0.425, 0.5597, 0.475, 0.5597, 0.475, 0.6097, 0.425, 0.6097, 0.525, 0.5597, 0.575, 0.5597, 0.575, 0.6097, 0.525, 0.6097, 0.575, 0.5163, 0.625, 0.5163, 0.625, 0.5597, 0.575, 0.5597, 0.525, 0.7097, 0.575, 0.7097, 0.575, 0.7337, 0.525, 0.7337, 0.425, 0.5163, 0.475, 0.5163, 0.475, 0.5597, 0.425, 0.5597, 0.475, 0.5163, 0.525, 0.5163, 0.525, 0.5597, 0.475, 0.5597, 0.575, 0.01635, 0.625, 0.01635, 0.625, 0.04026, 0.575, 0.04026, 0.425, 0.01635, 0.475, 0.01635, 0.475, 0.04026, 0.425, 0.04026, 0.475, 0.01635, 0.525, 0.01635, 0.525, 0.04026, 0.475, 0.04026, 0.525, 0.01635, 0.575, 0.01635, 0.575, 0.04026, 0.525, 0.04026, 0.575, 0.7097, 0.625, 0.7097, 0.625, 0.7337, 0.575, 0.7337, 0.425, 0.7097, 0.475, 0.7097, 0.475, 0.7337, 0.425, 0.7337, 0.475, 0.7097, 0.525, 0.7097, 0.525, 0.7337, 0.475, 0.7337, 0.125, 0.5163, 0.1764, 0.5, 0.3236, 0.5, 0.375, 0.5163, 0.375, 0.5597, 0.125, 0.5597, 0.525, 0.5163, 0.575, 0.5163, 0.575, 0.5597, 0.525, 0.5597, 0.425, 0.1903, 0.475, 0.1903, 0.475, 0.2337, 0.425, 0.2337, 0.475, 0.1903, 0.525, 0.1903, 0.525, 0.2337, 0.475, 0.2337, 0.375, 0.3014, 0.425, 0.3014, 0.425, 0.4486, 0.375, 0.4486, 0.425, 0.3014, 0.475, 0.3014, 0.475, 0.4486, 0.425, 0.4486, 0.475, 0.3014, 0.525, 0.3014, 0.525, 0.4486, 0.475, 0.4486, 0.525, 0.3014, 0.575, 0.3014, 0.575, 0.4486, 0.525, 0.4486, 0.575, 0.0, 0.625, 0.0, 0.625, 0.01635, 0.575, 0.01635, 0.425, 0.3014, 0.375, 0.3014, 0.375, 0.2337, 0.425, 0.2337, 0.425, 0.5163, 0.375, 0.5163, 0.375, 0.4486, 0.425, 0.4486, 0.425, 0.8014, 0.375, 0.8014, 0.375, 0.7337, 0.425, 0.7337, 0.375, 0.0, 0.425, 0.0, 0.425, 0.01635, 0.375, 0.01635, 0.425, 0.0, 0.475, 0.0, 0.475, 0.01635, 0.425, 0.01635, 0.475, 0.0, 0.525, 0.0, 0.525, 0.01635, 0.475, 0.01635, 0.525, 0.0, 0.575, 0.0, 0.575, 0.01635, 0.525, 0.01635, 0.625, 0.3014, 0.575, 0.3014, 0.575, 0.2337, 0.625, 0.2337, 0.575, 0.3014, 0.525, 0.3014, 0.525, 0.2337, 0.575, 0.2337, 0.525, 0.3014, 0.475, 0.3014, 0.475, 0.2337, 0.525, 0.2337, 0.475, 0.3014, 0.425, 0.3014, 0.425, 0.2337, 0.475, 0.2337, 0.625, 0.5163, 0.575, 0.5163, 0.575, 0.4486, 0.625, 0.4486, 0.575, 0.5163, 0.525, 0.5163, 0.525, 0.4486, 0.575, 0.4486, 0.525, 0.5163, 0.475, 0.5163, 0.475, 0.4486, 0.525, 0.4486, 0.475, 0.5163, 0.425, 0.5163, 0.425, 0.4486, 0.475, 0.4486, 0.625, 0.8014, 0.575, 0.8014, 0.575, 0.7337, 0.625, 0.7337, 0.575, 0.8014, 0.525, 0.8014, 0.525, 0.7337, 0.575, 0.7337, 0.525, 0.8014, 0.475, 0.8014, 0.475, 0.7337, 0.525, 0.7337, 0.475, 0.8014, 0.425, 0.8014, 0.425, 0.7337, 0.475, 0.7337, 0.375, 0.01635, 0.425, 0.01635, 0.425, 0.04026, 0.375, 0.04026, 0.475, 0.5597, 0.525, 0.5597, 0.525, 0.6097, 0.475, 0.6097, 0.475, 0.6597, 0.525, 0.6597, 0.525, 0.7097, 0.475, 0.7097, 0.525, 0.5597, 0.525, 0.6097, 0.525, 0.6097, 0.525, 0.5597, 0.525, 0.6097, 0.475, 0.6097, 0.475, 0.6097, 0.525, 0.6097, 0.475, 0.6097, 0.475, 0.5597, 0.475, 0.5597, 0.475, 0.6097, 0.475, 0.5597, 0.525, 0.5597, 0.525, 0.5597, 0.475, 0.5597, 0.525, 0.5597, 0.525, 0.6097, 0.525, 0.6097, 0.525, 0.5597, 0.525, 0.6097, 0.475, 0.6097, 0.475, 0.6097, 0.525, 0.6097, 0.475, 0.6097, 0.475, 0.5597, 0.475, 0.5597, 0.475, 0.6097, 0.475, 0.5597, 0.525, 0.5597, 0.525, 0.5597, 0.475, 0.5597, 0.475, 0.6097, 0.475, 0.5597, 0.475, 0.5597, 0.475, 0.6097, 0.475, 0.5597, 0.525, 0.5597, 0.525, 0.5597, 0.475, 0.5597, 0.525, 0.5597, 0.525, 0.6097, 0.525, 0.6097, 0.525, 0.5597, 0.525, 0.6097, 0.475, 0.6097, 0.475, 0.6097, 0.525, 0.6097, 0.475, 0.6097, 0.475, 0.5597, 0.475, 0.5597, 0.475, 0.6097, 0.475, 0.6097, 0.475, 0.5597, 0.475, 0.5597, 0.475, 0.56, 0.475, 0.5607, 0.475, 0.5618, 0.475, 0.5702, 0.475, 0.5752, 0.475, 0.5806, 0.475, 0.5889, 0.475, 0.5943, 0.475, 0.5993, 0.475, 0.6077, 0.475, 0.6088, 0.475, 0.6095, 0.475, 0.6097, 0.475, 0.5597, 0.525, 0.5597, 0.525, 0.5597, 0.475, 0.5597, 0.525, 0.5597, 0.525, 0.6097, 0.525, 0.6097, 0.525, 0.5597, 0.525, 0.6097, 0.475, 0.6097, 0.475, 0.6097, 0.525, 0.6097, 0.525, 0.5597, 0.525, 0.6097, 0.525, 0.6097, 0.525, 0.6095, 0.525, 0.6088, 0.525, 0.6077, 0.525, 0.5993, 0.525, 0.5943, 0.525, 0.5889, 0.525, 0.5806, 0.525, 0.5752, 0.525, 0.5702, 0.525, 0.5618, 0.525, 0.5607, 0.525, 0.56, 0.525, 0.5597, 0.525, 0.6097, 0.475, 0.6097, 0.475, 0.6097, 0.525, 0.6097, 0.475, 0.5806, 0.525, 0.5806, 0.525, 0.5889, 0.475, 0.5889, 0.525, 0.5806, 0.475, 0.5806, 0.475, 0.5752, 0.525, 0.5752, 0.525, 0.5752, 0.475, 0.5752, 0.475, 0.5702, 0.525, 0.5702, 0.525, 0.5702, 0.475, 0.5702, 0.475, 0.5618, 0.525, 0.5618, 0.525, 0.5618, 0.475, 0.5618, 0.475, 0.5607, 0.525, 0.5607, 0.525, 0.5607, 0.475, 0.5607, 0.475, 0.56, 0.525, 0.56, 0.525, 0.56, 0.475, 0.56, 0.475, 0.5597, 0.525, 0.5597, 0.525, 0.6097, 0.475, 0.6097, 0.475, 0.6095, 0.525, 0.6095, 0.525, 0.6095, 0.475, 0.6095, 0.475, 0.6088, 0.525, 0.6088, 0.525, 0.6088, 0.475, 0.6088, 0.475, 0.6077, 0.525, 0.6077, 0.525, 0.6077, 0.475, 0.6077, 0.475, 0.5993, 0.525, 0.5993, 0.525, 0.5993, 0.475, 0.5993, 0.475, 0.5943, 0.525, 0.5943, 0.525, 0.5943, 0.475, 0.5943, 0.475, 0.5889, 0.525, 0.5889, 0.475, 0.5597, 0.525, 0.5597, 0.525, 0.5597, 0.475, 0.5597, 0.475, 0.5597, 0.475, 0.6097, 0.525, 0.6097, 0.525, 0.5597, 0.525, 0.6597, 0.525, 0.7097, 0.525, 0.7097, 0.525, 0.6597, 0.475, 0.6597, 0.525, 0.6597, 0.525, 0.6597, 0.475, 0.6597, 0.525, 0.6597, 0.525, 0.7097, 0.525, 0.7097, 0.525, 0.6597, 0.475, 0.7097, 0.475, 0.6597, 0.475, 0.6597, 0.475, 0.7097, 0.525, 0.7097, 0.475, 0.7097, 0.475, 0.7097, 0.525, 0.7097, 0.475, 0.6597, 0.525, 0.6597, 0.525, 0.6597, 0.475, 0.6597, 0.475, 0.7097, 0.475, 0.6597, 0.475, 0.6597, 0.475, 0.7097, 0.525, 0.7097, 0.475, 0.7097, 0.475, 0.7097, 0.525, 0.7097, 0.475, 0.7097, 0.475, 0.6597, 0.475, 0.6597, 0.475, 0.7097, 0.475, 0.6597, 0.525, 0.6597, 0.525, 0.6597, 0.475, 0.6597, 0.475, 0.7097, 0.475, 0.6597, 0.475, 0.6597, 0.475, 0.7097, 0.525, 0.6597, 0.525, 0.7097, 0.525, 0.7097, 0.525, 0.6597, 0.525, 0.7097, 0.475, 0.7097, 0.475, 0.7097, 0.525, 0.7097, 0.475, 0.7097, 0.475, 0.6597, 0.475, 0.6597, 0.475, 0.66, 0.475, 0.6607, 0.475, 0.6618, 0.475, 0.6702, 0.475, 0.6752, 0.475, 0.6806, 0.475, 0.6889, 0.475, 0.6943, 0.475, 0.6993, 0.475, 0.7077, 0.475, 0.7088, 0.475, 0.7095, 0.475, 0.7097, 0.475, 0.6597, 0.525, 0.6597, 0.525, 0.6597, 0.475, 0.6597, 0.525, 0.6597, 0.525, 0.7097, 0.525, 0.7097, 0.525, 0.6597, 0.525, 0.7097, 0.475, 0.7097, 0.475, 0.7097, 0.525, 0.7097, 0.525, 0.6597, 0.525, 0.7097, 0.525, 0.7097, 0.525, 0.7095, 0.525, 0.7088, 0.525, 0.7077, 0.525, 0.6993, 0.525, 0.6943, 0.525, 0.6889, 0.525, 0.6806, 0.525, 0.6752, 0.525, 0.6702, 0.525, 0.6618, 0.525, 0.6607, 0.525, 0.66, 0.525, 0.6597, 0.475, 0.6597, 0.525, 0.6597, 0.525, 0.6597, 0.475, 0.6597, 0.525, 0.7097, 0.475, 0.7097, 0.475, 0.7097, 0.525, 0.7097, 0.475, 0.6806, 0.525, 0.6806, 0.525, 0.6889, 0.475, 0.6889, 0.525, 0.6806, 0.475, 0.6806, 0.475, 0.6752, 0.525, 0.6752, 0.525, 0.6752, 0.475, 0.6752, 0.475, 0.6702, 0.525, 0.6702, 0.525, 0.6702, 0.475, 0.6702, 0.475, 0.6618, 0.525, 0.6618, 0.525, 0.6618, 0.475, 0.6618, 0.475, 0.6607, 0.525, 0.6607, 0.525, 0.6607, 0.475, 0.6607, 0.475, 0.66, 0.525, 0.66, 0.525, 0.66, 0.475, 0.66, 0.475, 0.6597, 0.525, 0.6597, 0.525, 0.7097, 0.475, 0.7097, 0.475, 0.7095, 0.525, 0.7095, 0.525, 0.7095, 0.475, 0.7095, 0.475, 0.7088, 0.525, 0.7088, 0.525, 0.7088, 0.475, 0.7088, 0.475, 0.7077, 0.525, 0.7077, 0.525, 0.7077, 0.475, 0.7077, 0.475, 0.6993, 0.525, 0.6993, 0.525, 0.6993, 0.475, 0.6993, 0.475, 0.6943, 0.525, 0.6943, 0.525, 0.6943, 0.475, 0.6943, 0.475, 0.6889, 0.525, 0.6889, 0.475, 0.6597, 0.475, 0.7097, 0.525, 0.7097, 0.525, 0.6597, 1.005, 0.9946, -0.005464, 0.9946, -0.005465, 0.005405, 1.005, 0.005405, 0.0, 0.0, 0.0, 1.0, 1.0, 1.0, 1.0, 0.0, 0.0, 0.0, 0.0, 1.0, 1.0, 1.0, 1.0, 0.0, 0.0, 0.0, 0.0, 1.0, 1.0, 1.0, 1.0, 0.0, 0.0, 0.0, 0.0, 1.0, 1.0, 1.0, 1.0, 0.0, 0.0, 0.0, 0.0, 1.0, 1.0, 1.0, 1.0, 0.0, 1.005, 0.9946, -0.005464, 0.9946, -0.005465, 0.005405, 1.005, 0.005405, 0.0, 0.0, 0.0, 1.0, 1.0, 1.0, 1.0, 0.0, 0.0, 0.0, 0.0, 1.0, 1.0, 1.0, 1.0, 0.0, 0.0, 0.0, 0.0, 1.0, 1.0, 1.0, 1.0, 0.0, 0.0, 0.0, 0.0, 1.0, 1.0, 1.0, 1.0, 0.0, 0.0, 0.0, 0.0, 1.0, 1.0, 1.0, 1.0, 0.0])
me_cube_010.materials.append(mat_material_002)
me_cube_010.materials.append(mat_material_003)
me_cube_010.materials.append(mat_apriltag_matiria_b_001)
me_cube_010.materials.append(mat_apriltag_matiria_a_001)
me_cube_010.use_remesh_fix_poles = True
me_cube_010.use_remesh_preserve_attributes = False
me_cube_010.update()
me_cube = bpy.data.meshes.new('Cube')
me_cube.from_pydata([(0.0, -1.0, 0.0), (0.0, -1.0, 2.0), (0.0, 1.0, 0.0), (0.0, 1.0, 2.0), (2.0, -1.0, 0.0), (2.0, -1.0, 2.0), (2.0, 1.0, 0.0), (2.0, 1.0, 2.0)], [], [(0, 1, 3, 2), (2, 3, 7, 6), (6, 7, 5, 4), (4, 5, 1, 0), (2, 6, 4, 0), (7, 3, 1, 5)])
_uv = me_cube.uv_layers.new(name='UVMap')
_uv.uv.foreach_set('vector', [0.375, 0.0, 0.625, 0.0, 0.625, 0.25, 0.375, 0.25, 0.375, 0.25, 0.625, 0.25, 0.625, 0.5, 0.375, 0.5, 0.375, 0.5, 0.625, 0.5, 0.625, 0.75, 0.375, 0.75, 0.375, 0.75, 0.625, 0.75, 0.625, 1.0, 0.375, 1.0, 0.125, 0.5, 0.375, 0.5, 0.375, 0.75, 0.125, 0.75, 0.625, 0.5, 0.875, 0.5, 0.875, 0.75, 0.625, 0.75])
me_cube.use_remesh_fix_poles = True
me_cube.use_remesh_preserve_attributes = False
me_cube.update()
me_cube_002 = bpy.data.meshes.new('Cube.002')
me_cube_002.from_pydata([(-0.1477, 0.1368, -1.788e-08), (-0.1477, 0.04378, -1.788e-08), (-0.1477, -0.04922, -1.788e-08), (-0.1477, -0.1422, -1.788e-08), (-0.1477, -0.1422, 0.3), (-0.1477, -0.04922, 0.3), (-0.1477, 0.04378, 0.3), (-0.1477, 0.1368, 0.3), (0.0, -0.1422, -1.788e-08), (0.0, -0.04922, -1.788e-08), (0.0, 0.04378, -1.788e-08), (0.0, 0.1368, -1.788e-08), (0.0, 0.1368, 0.3), (0.0, 0.04378, 0.3), (0.0, -0.04922, 0.3), (0.0, -0.1422, 0.3), (0.0, 0.1368, 0.24), (0.0, 0.1368, 0.1203), (0.0, 0.1368, 0.06026), (0.0, 0.1368, 0.0252), (0.0, 0.04378, 0.24), (0.0, 0.04378, 0.1203), (0.0, 0.04378, 0.06026), (0.0, 0.04378, 0.0252), (0.0, -0.04922, 0.24), (0.0, -0.04922, 0.1203), (0.0, -0.04922, 0.06026), (0.0, -0.04922, 0.0252), (0.0, -0.1422, 0.24), (0.0, -0.1422, 0.1203), (0.0, -0.1422, 0.06026), (0.0, -0.1422, 0.0252), (-0.1477, -0.1422, 0.24), (-0.1477, -0.1422, 0.1203), (-0.1477, -0.1422, 0.06026), (-0.1477, -0.1422, 0.0252), (-0.1477, -0.04922, 0.24), (-0.1477, -0.04922, 0.1203), (-0.1477, -0.04922, 0.06026), (-0.1477, -0.04922, 0.0252), (-0.1477, 0.04378, 0.24), (-0.1477, 0.04378, 0.1203), (-0.1477, 0.04378, 0.06026), (-0.1477, 0.04378, 0.0252), (-0.1477, 0.1368, 0.24), (-0.1477, 0.1368, 0.1203), (-0.1477, 0.1368, 0.06026), (-0.1477, 0.1368, 0.0252), (-0.1173, -0.2171, -1.788e-08), (-0.1477, -0.1867, -1.788e-08), (-0.1477, -0.1867, 0.3), (-0.1173, -0.2171, 0.3), (-0.1477, 0.2175, -1.788e-08), (-0.1173, 0.2479, -1.788e-08), (-0.1173, 0.2479, 0.3), (-0.1477, 0.2175, 0.3), (0.0, -0.1867, -1.788e-08), (-0.0304, -0.2171, -1.788e-08), (-0.0304, -0.2171, 0.3), (0.0, -0.1867, 0.3), (-0.0304, 0.2479, -1.788e-08), (0.0, 0.2175, -1.788e-08), (0.0, 0.2175, 0.3), (-0.0304, 0.2479, 0.3), (-0.1173, -0.2171, 0.0252), (-0.1477, -0.1867, 0.0252), (-0.1173, -0.2171, 0.06026), (-0.1477, -0.1867, 0.06026), (-0.1173, -0.2171, 0.1203), (-0.1477, -0.1867, 0.1203), (-0.1477, -0.1867, 0.24), (-0.1173, -0.2171, 0.24), (-0.1173, 0.2479, 0.24), (-0.1477, 0.2175, 0.24), (-0.1173, 0.2479, 0.1203), (-0.1477, 0.2175, 0.1203), (-0.1173, 0.2479, 0.06026), (-0.1477, 0.2175, 0.06026), (-0.1477, 0.2175, 0.0252), (-0.1173, 0.2479, 0.0252), (0.0, 0.2175, 0.24), (-0.0304, 0.2479, 0.24), (0.0, 0.2175, 0.1203), (-0.0304, 0.2479, 0.1203), (0.0, 0.2175, 0.06026), (-0.0304, 0.2479, 0.06026), (-0.0304, 0.2479, 0.0252), (0.0, 0.2175, 0.0252), (-0.0304, -0.2171, 0.24), (0.0, -0.1867, 0.24), (-0.0304, -0.2171, 0.1203), (0.0, -0.1867, 0.1203), (-0.0304, -0.2171, 0.06026), (0.0, -0.1867, 0.06026), (0.0, -0.1867, 0.0252), (-0.0304, -0.2171, 0.0252)], [], [(8, 31, 94, 56), (44, 7, 55, 73), (61, 87, 19, 11), (15, 4, 50, 51, 58, 59), (57, 95, 64, 48), (0, 47, 78, 52), (72, 54, 63, 81), (12, 7, 6, 13), (13, 6, 5, 14), (14, 5, 4, 15), (62, 63, 54, 55, 7, 12), (0, 11, 10, 1), (1, 10, 9, 2), (2, 9, 8, 3), (95, 92, 66, 64), (16, 12, 13, 20), (20, 13, 14, 24), (24, 14, 15, 28), (88, 58, 51, 71), (32, 4, 5, 36), (36, 5, 6, 40), (40, 6, 7, 44), (1, 43, 47, 0), (43, 42, 46, 47), (42, 41, 45, 46), (41, 40, 44, 45), (2, 39, 43, 1), (39, 38, 42, 43), (38, 37, 41, 42), (37, 36, 40, 41), (3, 35, 39, 2), (35, 34, 38, 39), (34, 33, 37, 38), (33, 32, 36, 37), (3, 8, 56, 57, 48, 49), (92, 90, 68, 66), (90, 88, 71, 68), (45, 44, 73, 75), (9, 27, 31, 8), (27, 26, 30, 31), (25, 24, 28, 29), (10, 23, 27, 9), (23, 22, 26, 27), (22, 21, 25, 26), (21, 20, 24, 25), (11, 19, 23, 10), (19, 18, 22, 23), (17, 16, 20, 21), (80, 62, 12, 16), (29, 28, 89, 91), (87, 84, 18, 19), (84, 82, 17, 18), (70, 50, 4, 32), (65, 67, 34, 35), (67, 69, 33, 34), (69, 70, 32, 33), (28, 15, 59, 89), (31, 30, 93, 94), (30, 29, 91, 93), (52, 53, 60, 61, 11, 0), (82, 80, 16, 17), (47, 46, 77, 78), (46, 45, 75, 77), (53, 79, 86, 60), (79, 76, 85, 86), (76, 74, 83, 85), (74, 72, 81, 83), (71, 51, 50, 70), (79, 53, 52, 78), (87, 61, 60, 86), (95, 57, 56, 94), (48, 64, 65, 49), (64, 66, 67, 65), (66, 68, 69, 67), (68, 71, 70, 69), (54, 72, 73, 55), (72, 74, 75, 73), (74, 76, 77, 75), (76, 79, 78, 77), (62, 80, 81, 63), (80, 82, 83, 81), (82, 84, 85, 83), (84, 87, 86, 85), (58, 88, 89, 59), (88, 90, 91, 89), (90, 92, 93, 91), (92, 95, 94, 93), (49, 65, 35, 3), (18, 17, 21, 22), (26, 25, 29, 30)])
_uv = me_cube_002.uv_layers.new(name='UVMap')
_uv.uv.foreach_set('vector', [0.375, 0.7097, 0.425, 0.7097, 0.425, 0.7337, 0.375, 0.7337, 0.575, 0.1903, 0.625, 0.1903, 0.625, 0.2337, 0.575, 0.2337, 0.375, 0.5163, 0.425, 0.5163, 0.425, 0.5597, 0.375, 0.5597, 0.625, 0.7097, 0.875, 0.7097, 0.875, 0.7337, 0.8236, 0.75, 0.6764, 0.75, 0.625, 0.7337, 0.375, 0.8014, 0.425, 0.8014, 0.425, 0.9486, 0.375, 0.9486, 0.375, 0.1903, 0.425, 0.1903, 0.425, 0.2337, 0.375, 0.2337, 0.575, 0.3014, 0.625, 0.3014, 0.625, 0.4486, 0.575, 0.4486, 0.625, 0.5597, 0.875, 0.5597, 0.875, 0.6097, 0.625, 0.6097, 0.625, 0.6097, 0.875, 0.6097, 0.875, 0.6597, 0.625, 0.6597, 0.625, 0.6597, 0.875, 0.6597, 0.875, 0.7097, 0.625, 0.7097, 0.625, 0.5163, 0.6764, 0.5, 0.8236, 0.5, 0.875, 0.5163, 0.875, 0.5597, 0.625, 0.5597, 0.125, 0.5597, 0.375, 0.5597, 0.375, 0.6097, 0.125, 0.6097, 0.125, 0.6097, 0.375, 0.6097, 0.375, 0.6597, 0.125, 0.6597, 0.125, 0.6597, 0.375, 0.6597, 0.375, 0.7097, 0.125, 0.7097, 0.425, 0.8014, 0.475, 0.8014, 0.475, 0.9486, 0.425, 0.9486, 0.575, 0.5597, 0.625, 0.5597, 0.625, 0.6097, 0.575, 0.6097, 0.575, 0.6097, 0.625, 0.6097, 0.625, 0.6597, 0.575, 0.6597, 0.575, 0.6597, 0.625, 0.6597, 0.625, 0.7097, 0.575, 0.7097, 0.575, 0.8014, 0.625, 0.8014, 0.625, 0.9486, 0.575, 0.9486, 0.575, 0.04026, 0.625, 0.04026, 0.625, 0.09026, 0.575, 0.09026, 0.575, 0.09026, 0.625, 0.09026, 0.625, 0.1403, 0.575, 0.1403, 0.575, 0.1403, 0.625, 0.1403, 0.625, 0.1903, 0.575, 0.1903, 0.375, 0.1403, 0.425, 0.1403, 0.425, 0.1903, 0.375, 0.1903, 0.425, 0.1403, 0.475, 0.1403, 0.475, 0.1903, 0.425, 0.1903, 0.475, 0.1403, 0.525, 0.1403, 0.525, 0.1903, 0.475, 0.1903, 0.525, 0.1403, 0.575, 0.1403, 0.575, 0.1903, 0.525, 0.1903, 0.375, 0.09026, 0.425, 0.09026, 0.425, 0.1403, 0.375, 0.1403, 0.425, 0.09026, 0.475, 0.09026, 0.475, 0.1403, 0.425, 0.1403, 0.475, 0.09026, 0.525, 0.09026, 0.525, 0.1403, 0.475, 0.1403, 0.525, 0.09026, 0.575, 0.09026, 0.575, 0.1403, 0.525, 0.1403, 0.375, 0.04026, 0.425, 0.04026, 0.425, 0.09026, 0.375, 0.09026, 0.425, 0.04026, 0.475, 0.04026, 0.475, 0.09026, 0.425, 0.09026, 0.475, 0.04026, 0.525, 0.04026, 0.525, 0.09026, 0.475, 0.09026, 0.525, 0.04026, 0.575, 0.04026, 0.575, 0.09026, 0.525, 0.09026, 0.125, 0.7097, 0.375, 0.7097, 0.375, 0.7337, 0.3236, 0.75, 0.1764, 0.75, 0.125, 0.7337, 0.475, 0.8014, 0.525, 0.8014, 0.525, 0.9486, 0.475, 0.9486, 0.525, 0.8014, 0.575, 0.8014, 0.575, 0.9486, 0.525, 0.9486, 0.525, 0.1903, 0.575, 0.1903, 0.575, 0.2337, 0.525, 0.2337, 0.375, 0.6597, 0.425, 0.6597, 0.425, 0.7097, 0.375, 0.7097, 0.425, 0.6597, 0.475, 0.6597, 0.475, 0.7097, 0.425, 0.7097, 0.525, 0.6597, 0.575, 0.6597, 0.575, 0.7097, 0.525, 0.7097, 0.375, 0.6097, 0.425, 0.6097, 0.425, 0.6597, 0.375, 0.6597, 0.425, 0.6097, 0.475, 0.6097, 0.475, 0.6597, 0.425, 0.6597, 0.475, 0.6097, 0.525, 0.6097, 0.525, 0.6597, 0.475, 0.6597, 0.525, 0.6097, 0.575, 0.6097, 0.575, 0.6597, 0.525, 0.6597, 0.375, 0.5597, 0.425, 0.5597, 0.425, 0.6097, 0.375, 0.6097, 0.425, 0.5597, 0.475, 0.5597, 0.475, 0.6097, 0.425, 0.6097, 0.525, 0.5597, 0.575, 0.5597, 0.575, 0.6097, 0.525, 0.6097, 0.575, 0.5163, 0.625, 0.5163, 0.625, 0.5597, 0.575, 0.5597, 0.525, 0.7097, 0.575, 0.7097, 0.575, 0.7337, 0.525, 0.7337, 0.425, 0.5163, 0.475, 0.5163, 0.475, 0.5597, 0.425, 0.5597, 0.475, 0.5163, 0.525, 0.5163, 0.525, 0.5597, 0.475, 0.5597, 0.575, 0.01635, 0.625, 0.01635, 0.625, 0.04026, 0.575, 0.04026, 0.425, 0.01635, 0.475, 0.01635, 0.475, 0.04026, 0.425, 0.04026, 0.475, 0.01635, 0.525, 0.01635, 0.525, 0.04026, 0.475, 0.04026, 0.525, 0.01635, 0.575, 0.01635, 0.575, 0.04026, 0.525, 0.04026, 0.575, 0.7097, 0.625, 0.7097, 0.625, 0.7337, 0.575, 0.7337, 0.425, 0.7097, 0.475, 0.7097, 0.475, 0.7337, 0.425, 0.7337, 0.475, 0.7097, 0.525, 0.7097, 0.525, 0.7337, 0.475, 0.7337, 0.125, 0.5163, 0.1764, 0.5, 0.3236, 0.5, 0.375, 0.5163, 0.375, 0.5597, 0.125, 0.5597, 0.525, 0.5163, 0.575, 0.5163, 0.575, 0.5597, 0.525, 0.5597, 0.425, 0.1903, 0.475, 0.1903, 0.475, 0.2337, 0.425, 0.2337, 0.475, 0.1903, 0.525, 0.1903, 0.525, 0.2337, 0.475, 0.2337, 0.375, 0.3014, 0.425, 0.3014, 0.425, 0.4486, 0.375, 0.4486, 0.425, 0.3014, 0.475, 0.3014, 0.475, 0.4486, 0.425, 0.4486, 0.475, 0.3014, 0.525, 0.3014, 0.525, 0.4486, 0.475, 0.4486, 0.525, 0.3014, 0.575, 0.3014, 0.575, 0.4486, 0.525, 0.4486, 0.575, 0.0, 0.625, 0.0, 0.625, 0.01635, 0.575, 0.01635, 0.425, 0.3014, 0.375, 0.3014, 0.375, 0.2337, 0.425, 0.2337, 0.425, 0.5163, 0.375, 0.5163, 0.375, 0.4486, 0.425, 0.4486, 0.425, 0.8014, 0.375, 0.8014, 0.375, 0.7337, 0.425, 0.7337, 0.375, 0.0, 0.425, 0.0, 0.425, 0.01635, 0.375, 0.01635, 0.425, 0.0, 0.475, 0.0, 0.475, 0.01635, 0.425, 0.01635, 0.475, 0.0, 0.525, 0.0, 0.525, 0.01635, 0.475, 0.01635, 0.525, 0.0, 0.575, 0.0, 0.575, 0.01635, 0.525, 0.01635, 0.625, 0.3014, 0.575, 0.3014, 0.575, 0.2337, 0.625, 0.2337, 0.575, 0.3014, 0.525, 0.3014, 0.525, 0.2337, 0.575, 0.2337, 0.525, 0.3014, 0.475, 0.3014, 0.475, 0.2337, 0.525, 0.2337, 0.475, 0.3014, 0.425, 0.3014, 0.425, 0.2337, 0.475, 0.2337, 0.625, 0.5163, 0.575, 0.5163, 0.575, 0.4486, 0.625, 0.4486, 0.575, 0.5163, 0.525, 0.5163, 0.525, 0.4486, 0.575, 0.4486, 0.525, 0.5163, 0.475, 0.5163, 0.475, 0.4486, 0.525, 0.4486, 0.475, 0.5163, 0.425, 0.5163, 0.425, 0.4486, 0.475, 0.4486, 0.625, 0.8014, 0.575, 0.8014, 0.575, 0.7337, 0.625, 0.7337, 0.575, 0.8014, 0.525, 0.8014, 0.525, 0.7337, 0.575, 0.7337, 0.525, 0.8014, 0.475, 0.8014, 0.475, 0.7337, 0.525, 0.7337, 0.475, 0.8014, 0.425, 0.8014, 0.425, 0.7337, 0.475, 0.7337, 0.375, 0.01635, 0.425, 0.01635, 0.425, 0.04026, 0.375, 0.04026, 0.475, 0.5597, 0.525, 0.5597, 0.525, 0.6097, 0.475, 0.6097, 0.475, 0.6597, 0.525, 0.6597, 0.525, 0.7097, 0.475, 0.7097])
me_cube_002.materials.append(mat_material_001)
me_cube_002.use_remesh_fix_poles = True
me_cube_002.use_remesh_preserve_attributes = False
me_cube_002.update()
me_cube_003 = bpy.data.meshes.new('Cube.003')
me_cube_003.from_pydata([(-0.0221, 0.0465, 0.03), (-0.0221, 0.0465, -0.03), (-0.0221, -0.0465, 0.03), (-0.0221, -0.0465, -0.03), (-0.01351, 0.0465, 0.03), (-0.01351, 0.0465, -0.03), (-0.01351, -0.0465, 0.03), (-0.01351, -0.0465, -0.03), (-0.01351, 0.0465, 0.03), (-0.01351, 0.0465, -0.03), (-0.01351, -0.0465, 0.03), (-0.01351, -0.0465, -0.03), (-0.01351, 0.0465, 0.03), (-0.01351, 0.0465, -0.03), (-0.01351, -0.0465, 0.03), (-0.01351, -0.0465, -0.03), (-0.01351, 0.04185, 0.027), (-0.01351, 0.04185, -0.027), (-0.01351, -0.04185, 0.027), (-0.01351, -0.04185, -0.027), (0.01515, 0.006975, 0.027), (0.004072, 0.04185, 0.027), (0.01478, 0.016, 0.027), (0.01367, 0.02441, 0.027), (0.01191, 0.03164, 0.027), (0.009613, 0.03718, 0.027), (0.00694, 0.04066, 0.027), (0.004072, 0.04185, -0.027), (0.01515, 0.006975, -0.027), (0.00694, 0.04066, -0.027), (0.009613, 0.03718, -0.027), (0.01191, 0.03164, -0.027), (0.01367, 0.02441, -0.027), (0.01478, 0.016, -0.027), (0.004072, -0.04185, 0.027), (0.01515, -0.006975, 0.027), (0.00694, -0.04066, 0.027), (0.009613, -0.03718, 0.027), (0.01191, -0.03164, 0.027), (0.01367, -0.02441, 0.027), (0.01478, -0.016, 0.027), (0.01515, -0.006975, -0.027), (0.004072, -0.04185, -0.027), (0.01478, -0.016, -0.027), (0.01367, -0.02441, -0.027), (0.01191, -0.03164, -0.027), (0.009613, -0.03718, -0.027), (0.00694, -0.04066, -0.027)], [], [(4, 6, 10, 8), (2, 3, 7, 6), (3, 1, 5, 7), (1, 0, 4, 5), (0, 2, 6, 4), (6, 7, 11, 10), (7, 5, 9, 11), (5, 4, 8, 9), (15, 13, 17, 19), (9, 8, 12, 13), (8, 10, 14, 12), (10, 11, 15, 14), (11, 9, 13, 15), (19, 17, 27, 29, 30, 31, 32, 33, 28, 41, 43, 44, 45, 46, 47, 42), (13, 12, 16, 17), (12, 14, 18, 16), (14, 15, 19, 18), (16, 18, 34, 36, 37, 38, 39, 40, 35, 20, 22, 23, 24, 25, 26, 21), (18, 19, 42, 34), (28, 20, 35, 41), (20, 28, 33, 22), (22, 33, 32, 23), (23, 32, 31, 24), (24, 31, 30, 25), (25, 30, 29, 26), (26, 29, 27, 21), (34, 42, 47, 36), (36, 47, 46, 37), (37, 46, 45, 38), (38, 45, 44, 39), (39, 44, 43, 40), (40, 43, 41, 35), (17, 16, 21, 27), (1, 3, 2, 0)])
_uv = me_cube_003.uv_layers.new(name='UVMap')
_uv.uv.foreach_set('vector', [0.525, 0.5597, 0.525, 0.6097, 0.525, 0.6097, 0.525, 0.5597, 0.525, 0.6097, 0.475, 0.6097, 0.475, 0.6097, 0.525, 0.6097, 0.475, 0.6097, 0.475, 0.5597, 0.475, 0.5597, 0.475, 0.6097, 0.475, 0.5597, 0.525, 0.5597, 0.525, 0.5597, 0.475, 0.5597, 0.525, 0.5597, 0.525, 0.6097, 0.525, 0.6097, 0.525, 0.5597, 0.525, 0.6097, 0.475, 0.6097, 0.475, 0.6097, 0.525, 0.6097, 0.475, 0.6097, 0.475, 0.5597, 0.475, 0.5597, 0.475, 0.6097, 0.475, 0.5597, 0.525, 0.5597, 0.525, 0.5597, 0.475, 0.5597, 0.475, 0.6097, 0.475, 0.5597, 0.475, 0.5597, 0.475, 0.6097, 0.475, 0.5597, 0.525, 0.5597, 0.525, 0.5597, 0.475, 0.5597, 0.525, 0.5597, 0.525, 0.6097, 0.525, 0.6097, 0.525, 0.5597, 0.525, 0.6097, 0.475, 0.6097, 0.475, 0.6097, 0.525, 0.6097, 0.475, 0.6097, 0.475, 0.5597, 0.475, 0.5597, 0.475, 0.6097, 0.475, 0.6097, 0.475, 0.5597, 0.475, 0.5597, 0.475, 0.56, 0.475, 0.5607, 0.475, 0.5618, 0.475, 0.5702, 0.475, 0.5752, 0.475, 0.5806, 0.475, 0.5889, 0.475, 0.5943, 0.475, 0.5993, 0.475, 0.6077, 0.475, 0.6088, 0.475, 0.6095, 0.475, 0.6097, 0.475, 0.5597, 0.525, 0.5597, 0.525, 0.5597, 0.475, 0.5597, 0.525, 0.5597, 0.525, 0.6097, 0.525, 0.6097, 0.525, 0.5597, 0.525, 0.6097, 0.475, 0.6097, 0.475, 0.6097, 0.525, 0.6097, 0.525, 0.5597, 0.525, 0.6097, 0.525, 0.6097, 0.525, 0.6095, 0.525, 0.6088, 0.525, 0.6077, 0.525, 0.5993, 0.525, 0.5943, 0.525, 0.5889, 0.525, 0.5806, 0.525, 0.5752, 0.525, 0.5702, 0.525, 0.5618, 0.525, 0.5607, 0.525, 0.56, 0.525, 0.5597, 0.525, 0.6097, 0.475, 0.6097, 0.475, 0.6097, 0.525, 0.6097, 0.475, 0.5806, 0.525, 0.5806, 0.525, 0.5889, 0.475, 0.5889, 0.525, 0.5806, 0.475, 0.5806, 0.475, 0.5752, 0.525, 0.5752, 0.525, 0.5752, 0.475, 0.5752, 0.475, 0.5702, 0.525, 0.5702, 0.525, 0.5702, 0.475, 0.5702, 0.475, 0.5618, 0.525, 0.5618, 0.525, 0.5618, 0.475, 0.5618, 0.475, 0.5607, 0.525, 0.5607, 0.525, 0.5607, 0.475, 0.5607, 0.475, 0.56, 0.525, 0.56, 0.525, 0.56, 0.475, 0.56, 0.475, 0.5597, 0.525, 0.5597, 0.525, 0.6097, 0.475, 0.6097, 0.475, 0.6095, 0.525, 0.6095, 0.525, 0.6095, 0.475, 0.6095, 0.475, 0.6088, 0.525, 0.6088, 0.525, 0.6088, 0.475, 0.6088, 0.475, 0.6077, 0.525, 0.6077, 0.525, 0.6077, 0.475, 0.6077, 0.475, 0.5993, 0.525, 0.5993, 0.525, 0.5993, 0.475, 0.5993, 0.475, 0.5943, 0.525, 0.5943, 0.525, 0.5943, 0.475, 0.5943, 0.475, 0.5889, 0.525, 0.5889, 0.475, 0.5597, 0.525, 0.5597, 0.525, 0.5597, 0.475, 0.5597, 0.475, 0.5597, 0.475, 0.6097, 0.525, 0.6097, 0.525, 0.5597])
me_cube_003.materials.append(mat_material)
me_cube_003.use_remesh_fix_poles = True
me_cube_003.use_remesh_preserve_attributes = False
me_cube_003.update()
me_cube_004 = bpy.data.meshes.new('Cube.004')
me_cube_004.from_pydata([(-0.0221, 0.0465, 0.03), (-0.0221, 0.0465, -0.03), (-0.0221, -0.0465, 0.03), (-0.0221, -0.0465, -0.03), (-0.01351, 0.0465, 0.03), (-0.01351, 0.0465, -0.03), (-0.01351, -0.0465, 0.03), (-0.01351, -0.0465, -0.03), (-0.01351, 0.0465, 0.03), (-0.01351, 0.0465, -0.03), (-0.01351, -0.0465, 0.03), (-0.01351, -0.0465, -0.03), (-0.01351, 0.0465, 0.03), (-0.01351, 0.0465, -0.03), (-0.01351, -0.0465, 0.03), (-0.01351, -0.0465, -0.03), (-0.01351, 0.04185, 0.027), (-0.01351, 0.04185, -0.027), (-0.01351, -0.04185, 0.027), (-0.01351, -0.04185, -0.027), (0.01515, 0.006975, 0.027), (0.004072, 0.04185, 0.027), (0.01478, 0.016, 0.027), (0.01367, 0.02441, 0.027), (0.01191, 0.03164, 0.027), (0.009613, 0.03718, 0.027), (0.00694, 0.04066, 0.027), (0.004072, 0.04185, -0.027), (0.01515, 0.006975, -0.027), (0.00694, 0.04066, -0.027), (0.009613, 0.03718, -0.027), (0.01191, 0.03164, -0.027), (0.01367, 0.02441, -0.027), (0.01478, 0.016, -0.027), (0.004072, -0.04185, 0.027), (0.01515, -0.006975, 0.027), (0.00694, -0.04066, 0.027), (0.009613, -0.03718, 0.027), (0.01191, -0.03164, 0.027), (0.01367, -0.02441, 0.027), (0.01478, -0.016, 0.027), (0.01515, -0.006975, -0.027), (0.004072, -0.04185, -0.027), (0.01478, -0.016, -0.027), (0.01367, -0.02441, -0.027), (0.01191, -0.03164, -0.027), (0.009613, -0.03718, -0.027), (0.00694, -0.04066, -0.027)], [], [(0, 2, 6, 4), (1, 0, 4, 5), (4, 6, 10, 8), (3, 1, 5, 7), (2, 3, 7, 6), (9, 8, 12, 13), (11, 9, 13, 15), (6, 7, 11, 10), (7, 5, 9, 11), (5, 4, 8, 9), (15, 13, 17, 19), (8, 10, 14, 12), (10, 11, 15, 14), (19, 17, 27, 29, 30, 31, 32, 33, 28, 41, 43, 44, 45, 46, 47, 42), (13, 12, 16, 17), (12, 14, 18, 16), (14, 15, 19, 18), (16, 18, 34, 36, 37, 38, 39, 40, 35, 20, 22, 23, 24, 25, 26, 21), (17, 16, 21, 27), (18, 19, 42, 34), (28, 20, 35, 41), (20, 28, 33, 22), (22, 33, 32, 23), (23, 32, 31, 24), (24, 31, 30, 25), (25, 30, 29, 26), (26, 29, 27, 21), (34, 42, 47, 36), (36, 47, 46, 37), (37, 46, 45, 38), (38, 45, 44, 39), (39, 44, 43, 40), (40, 43, 41, 35), (1, 3, 2, 0)])
_uv = me_cube_004.uv_layers.new(name='UVMap')
_uv.uv.foreach_set('vector', [0.525, 0.6597, 0.525, 0.7097, 0.525, 0.7097, 0.525, 0.6597, 0.475, 0.6597, 0.525, 0.6597, 0.525, 0.6597, 0.475, 0.6597, 0.525, 0.6597, 0.525, 0.7097, 0.525, 0.7097, 0.525, 0.6597, 0.475, 0.7097, 0.475, 0.6597, 0.475, 0.6597, 0.475, 0.7097, 0.525, 0.7097, 0.475, 0.7097, 0.475, 0.7097, 0.525, 0.7097, 0.475, 0.6597, 0.525, 0.6597, 0.525, 0.6597, 0.475, 0.6597, 0.475, 0.7097, 0.475, 0.6597, 0.475, 0.6597, 0.475, 0.7097, 0.525, 0.7097, 0.475, 0.7097, 0.475, 0.7097, 0.525, 0.7097, 0.475, 0.7097, 0.475, 0.6597, 0.475, 0.6597, 0.475, 0.7097, 0.475, 0.6597, 0.525, 0.6597, 0.525, 0.6597, 0.475, 0.6597, 0.475, 0.7097, 0.475, 0.6597, 0.475, 0.6597, 0.475, 0.7097, 0.525, 0.6597, 0.525, 0.7097, 0.525, 0.7097, 0.525, 0.6597, 0.525, 0.7097, 0.475, 0.7097, 0.475, 0.7097, 0.525, 0.7097, 0.475, 0.7097, 0.475, 0.6597, 0.475, 0.6597, 0.475, 0.66, 0.475, 0.6607, 0.475, 0.6618, 0.475, 0.6702, 0.475, 0.6752, 0.475, 0.6806, 0.475, 0.6889, 0.475, 0.6943, 0.475, 0.6993, 0.475, 0.7077, 0.475, 0.7088, 0.475, 0.7095, 0.475, 0.7097, 0.475, 0.6597, 0.525, 0.6597, 0.525, 0.6597, 0.475, 0.6597, 0.525, 0.6597, 0.525, 0.7097, 0.525, 0.7097, 0.525, 0.6597, 0.525, 0.7097, 0.475, 0.7097, 0.475, 0.7097, 0.525, 0.7097, 0.525, 0.6597, 0.525, 0.7097, 0.525, 0.7097, 0.525, 0.7095, 0.525, 0.7088, 0.525, 0.7077, 0.525, 0.6993, 0.525, 0.6943, 0.525, 0.6889, 0.525, 0.6806, 0.525, 0.6752, 0.525, 0.6702, 0.525, 0.6618, 0.525, 0.6607, 0.525, 0.66, 0.525, 0.6597, 0.475, 0.6597, 0.525, 0.6597, 0.525, 0.6597, 0.475, 0.6597, 0.525, 0.7097, 0.475, 0.7097, 0.475, 0.7097, 0.525, 0.7097, 0.475, 0.6806, 0.525, 0.6806, 0.525, 0.6889, 0.475, 0.6889, 0.525, 0.6806, 0.475, 0.6806, 0.475, 0.6752, 0.525, 0.6752, 0.525, 0.6752, 0.475, 0.6752, 0.475, 0.6702, 0.525, 0.6702, 0.525, 0.6702, 0.475, 0.6702, 0.475, 0.6618, 0.525, 0.6618, 0.525, 0.6618, 0.475, 0.6618, 0.475, 0.6607, 0.525, 0.6607, 0.525, 0.6607, 0.475, 0.6607, 0.475, 0.66, 0.525, 0.66, 0.525, 0.66, 0.475, 0.66, 0.475, 0.6597, 0.525, 0.6597, 0.525, 0.7097, 0.475, 0.7097, 0.475, 0.7095, 0.525, 0.7095, 0.525, 0.7095, 0.475, 0.7095, 0.475, 0.7088, 0.525, 0.7088, 0.525, 0.7088, 0.475, 0.7088, 0.475, 0.7077, 0.525, 0.7077, 0.525, 0.7077, 0.475, 0.7077, 0.475, 0.6993, 0.525, 0.6993, 0.525, 0.6993, 0.475, 0.6993, 0.475, 0.6943, 0.525, 0.6943, 0.525, 0.6943, 0.475, 0.6943, 0.475, 0.6889, 0.525, 0.6889, 0.475, 0.6597, 0.475, 0.7097, 0.525, 0.7097, 0.525, 0.6597])
me_cube_004.materials.append(mat_material)
me_cube_004.use_remesh_fix_poles = True
me_cube_004.use_remesh_preserve_attributes = False
me_cube_004.update()
me_cube_005 = bpy.data.meshes.new('Cube.005')
me_cube_005.from_pydata([(0.002, 0.0375, 0.0375), (0.002, 0.0375, -0.0375), (0.002, -0.0375, 0.0375), (0.002, -0.0375, -0.0375), (-0.002, 0.0375, 0.0375), (-0.002, 0.0375, -0.0375), (-0.002, -0.0375, 0.0375), (-0.002, -0.0375, -0.0375)], [], [(0, 2, 3, 1), (2, 6, 7, 3), (6, 4, 5, 7), (4, 0, 1, 5), (2, 0, 4, 6), (7, 5, 1, 3)])
_uv = me_cube_005.uv_layers.new(name='UVMap')
_uv.uv.foreach_set('vector', [1.005, 0.9946, -0.005464, 0.9946, -0.005465, 0.005405, 1.005, 0.005405, 0.0, 0.0, 0.0, 1.0, 1.0, 1.0, 1.0, 0.0, 0.0, 0.0, 0.0, 1.0, 1.0, 1.0, 1.0, 0.0, 0.0, 0.0, 0.0, 1.0, 1.0, 1.0, 1.0, 0.0, 0.0, 0.0, 0.0, 1.0, 1.0, 1.0, 1.0, 0.0, 0.0, 0.0, 0.0, 1.0, 1.0, 1.0, 1.0, 0.0])
me_cube_005.materials.append(mat_apriltag_matiria_a)
me_cube_005.use_remesh_fix_poles = True
me_cube_005.use_remesh_preserve_attributes = False
me_cube_005.update()
me_cube_001 = bpy.data.meshes.new('Cube.001')
me_cube_001.from_pydata([(0.002, 0.0375, 0.0375), (0.002, 0.0375, -0.0375), (0.002, -0.0375, 0.0375), (0.002, -0.0375, -0.0375), (-0.002, 0.0375, 0.0375), (-0.002, 0.0375, -0.0375), (-0.002, -0.0375, 0.0375), (-0.002, -0.0375, -0.0375)], [], [(0, 2, 3, 1), (2, 6, 7, 3), (6, 4, 5, 7), (4, 0, 1, 5), (2, 0, 4, 6), (7, 5, 1, 3)])
_uv = me_cube_001.uv_layers.new(name='UVMap')
_uv.uv.foreach_set('vector', [1.005, 0.9946, -0.005464, 0.9946, -0.005465, 0.005405, 1.005, 0.005405, 0.0, 0.0, 0.0, 1.0, 1.0, 1.0, 1.0, 0.0, 0.0, 0.0, 0.0, 1.0, 1.0, 1.0, 1.0, 0.0, 0.0, 0.0, 0.0, 1.0, 1.0, 1.0, 1.0, 0.0, 0.0, 0.0, 0.0, 1.0, 1.0, 1.0, 1.0, 0.0, 0.0, 0.0, 0.0, 1.0, 1.0, 1.0, 1.0, 0.0])
me_cube_001.materials.append(mat_apriltag_matiria_b)
me_cube_001.use_remesh_fix_poles = True
me_cube_001.use_remesh_preserve_attributes = False
me_cube_001.update()

# ---- objects
ob_marker = bpy.data.objects.new('Marker', me_cube_006)
ob_charging_station_joined = bpy.data.objects.new('charging-station-joined', me_cube_010)
ob_charging_station_ori = bpy.data.objects.new('charging-station.ori', me_cube)
ob_charging_station = bpy.data.objects.new('charging-station', me_cube_002)
ob_electrode_postive = bpy.data.objects.new('electrode-postive', me_cube_003)
ob_electrode_negative = bpy.data.objects.new('electrode-negative', me_cube_004)
ob_apriltag__a = bpy.data.objects.new('Apriltag--A', me_cube_005)
ob_apriltag__b = bpy.data.objects.new('Apriltag--B', me_cube_001)
ob_camera = bpy.data.objects.new('Camera', cam_camera)
ob_spot = bpy.data.objects.new('Spot', light_spot)
ob_spot_001 = bpy.data.objects.new('Spot.001', light_spot_001)

# ---- transforms, parenting, visibility, modifiers, constraints
ob_marker.location = (0.0, 0.0, 0.0)
ob_marker.scale = (1.0, 0.4455, 1.0)
ob_charging_station_joined.location = (0.0, 0.0, 0.0)
_m = ob_charging_station_joined.modifiers.new('Auto Smooth', 'NODES')
_m.node_group = ng_auto_smooth
_gi = [s.identifier for s in ng_auto_smooth.interface.items_tree if s.item_type == 'SOCKET' and s.in_out == 'INPUT']
_m[_gi[1]] = 0.5236  # Angle
ob_charging_station_ori.location = (-23.28, 0.0, 0.0)
ob_charging_station_ori.scale = (4.5, 11.5, 7.5)
ob_charging_station.location = (0.0, 0.0, 0.0)
_m = ob_charging_station.modifiers.new('Auto Smooth', 'NODES')
_m.node_group = ng_auto_smooth
_gi = [s.identifier for s in ng_auto_smooth.interface.items_tree if s.item_type == 'SOCKET' and s.in_out == 'INPUT']
_m[_gi[1]] = 0.5236  # Angle
ob_electrode_postive.location = (0.0221, 0.09028, 0.09026)
_m = ob_electrode_postive.modifiers.new('Auto Smooth', 'NODES')
_m.node_group = ng_auto_smooth
_gi = [s.identifier for s in ng_auto_smooth.interface.items_tree if s.item_type == 'SOCKET' and s.in_out == 'INPUT']
_m[_gi[1]] = 0.5236  # Angle
ob_electrode_negative.location = (0.0221, -0.09572, 0.09026)
_m = ob_electrode_negative.modifiers.new('Auto Smooth', 'NODES')
_m.node_group = ng_auto_smooth
_gi = [s.identifier for s in ng_auto_smooth.interface.items_tree if s.item_type == 'SOCKET' and s.in_out == 'INPUT']
_m[_gi[1]] = 0.5236  # Angle
ob_apriltag__a.location = (0.0, 0.0, 0.0)
ob_apriltag__a.scale = (1.0, 1.2, 1.2)
ob_apriltag__b.location = (-9.313e-10, 0.0, 0.0)
ob_apriltag__b.scale = (1.0, 1.2, 1.2)
ob_camera.location = (2.302, -0.4181, 0.7464)
ob_camera.rotation_euler = (1.292, -0.004771, 1.391)
ob_spot.location = (2.06, -1.518, 2.867)
ob_spot.rotation_euler = (0.5643, 0.4825, 0.3699)
ob_spot_001.location = (3.959, 3.882, 3.614)
ob_spot_001.rotation_euler = (0.1579, 0.9845, 0.916)

# ---- collection membership
scene.collection.objects.link(ob_marker)
scene.collection.objects.link(ob_charging_station_joined)
col_charging_station.objects.link(ob_charging_station_ori)
col_charging_station.objects.link(ob_charging_station)
col_charging_station.objects.link(ob_electrode_postive)
col_charging_station.objects.link(ob_electrode_negative)
col_tags.objects.link(ob_apriltag__a)
col_tags.objects.link(ob_apriltag__b)
col_light_camera.objects.link(ob_camera)
col_light_camera.objects.link(ob_spot)
col_light_camera.objects.link(ob_spot_001)
def _layer_coll(name, lc=None):
    lc = lc or bpy.context.view_layer.layer_collection
    for c in lc.children:
        if c.name == name: return c
        r = _layer_coll(name, c)
        if r: return r
_layer_coll('charging-station').exclude = True
_layer_coll('Tags').exclude = True
_layer_coll('light-camera').exclude = True

# ---- scene / render settings (as saved in the file)
scene.camera = ob_camera
scene.frame_start = 1; scene.frame_end = 250; scene.frame_set(223)
scene.render.engine = 'BLENDER_EEVEE_NEXT'
scene.cycles.use_denoising = False
scene.cycles.samples = 128
scene.cycles.sampling_pattern = 'TABULATED_SOBOL'
scene.cycles.use_adaptive_sampling = False
scene.cycles.use_light_tree = False
scene.view_settings.view_transform = 'Filmic'
bpy.context.view_layer.update()
